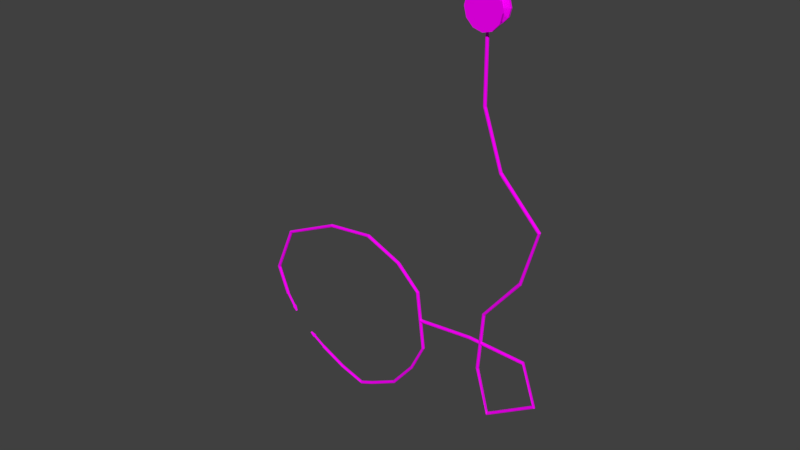 # Source: stethoscope.blend  (saved by Blender 2.79.0; exported with 4.5.12 LTS)
import bpy
from mathutils import Matrix  # noqa: F401  (used for matrix-valued properties, if any)

bpy.ops.wm.read_factory_settings(use_empty=True)
scene = bpy.context.scene
scene.name = 'Scene'

# ---- collections
col_collection_1 = bpy.data.collections.new('Collection 1'); scene.collection.children.link(col_collection_1)

# ---- images (referenced by path relative to the original .blend; pixels are not part of the script)
import os
ASSET_DIR = os.environ.get("B2B_ASSET_DIR", "")  # directory of the original .blend (textures are referenced by path, not embedded)
HERE = os.path.dirname(os.path.abspath(__file__))  # packed textures are extracted next to this script under _unpacked/

def load_image(name, relpath, width, height, colorspace="sRGB"):
    """Load a texture the original file referenced (path relative to the .blend, or extracted next to this script)."""
    p = next((c for c in (os.path.join(HERE, relpath), os.path.join(ASSET_DIR, relpath)) if relpath and os.path.exists(c)), "")
    if p:
        img = bpy.data.images.load(p, check_existing=True)
        img.name = name
    else:  # same state as the original file: an image datablock whose file is absent (Cycles renders it pink)
        img = bpy.data.images.new(name, width, height)
        img.source = "FILE"
        img.filepath = "//" + (relpath or name)
    img.colorspace_settings.name = colorspace
    return img
img_stethoscope = load_image('stethoscope', 'stethoscope.png', 1024, 1024, 'sRGB')

# ---- materials (node trees are filled in below, after node groups)
mat_stethoscpe = bpy.data.materials.new('stethoscpe')
mat_stethoscpe.alpha_threshold = 0.0
mat_stethoscpe.roughness = 0.5

# ---- material node trees
mat_stethoscpe.use_nodes = True; mat_stethoscpe.node_tree.nodes.clear()
_N = mat_stethoscpe.node_tree.nodes; _L = mat_stethoscpe.node_tree.links
n0 = _N.new('ShaderNodeOutputMaterial'); n0.name = 'Material Output'; n0.location = (300, 300)
n1 = _N.new('ShaderNodeBsdfDiffuse'); n1.name = 'Diffuse BSDF'; n1.location = (10, 300)
n2 = _N.new('ShaderNodeTexImage'); n2.name = 'Image Texture'; n2.location = (-180, 300)
n2.width = 140
n2.image = img_stethoscope
_L.new(n1.outputs[0], n0.inputs[0])
_L.new(n2.outputs[0], n1.inputs[0])
n0.is_active_output = True

# ---- world
world_world = bpy.data.worlds.new('World'); scene.world = world_world
world_world.color = (0.05088, 0.05088, 0.05088)
world_world.use_sun_shadow = False
world_world.sun_shadow_jitter_overblur = 0.0
world_world.cycles.sampling_method = 'MANUAL'

# ---- meshes
me_circle = bpy.data.meshes.new('Circle')
me_circle.from_pydata([(-5.463e-08, 11.65, -0.1683), (-0.2488, 11.58, -0.1683), (-0.4309, 11.4, -0.1683), (-0.4976, 11.15, -0.1683), (-0.4309, 10.9, -0.1683), (-0.2488, 10.72, -0.1683), (-1.21e-07, 10.65, -0.1683), (0.2488, 10.72, -0.1683), (0.4309, 10.9, -0.1683), (0.4976, 11.15, -0.1683), (0.4309, 11.4, -0.1683), (0.2488, 11.58, -0.1683), (-9.073e-08, 11.43, -0.2402), (-0.1424, 11.39, -0.2402), (-0.2466, 11.29, -0.2402), (-0.2848, 11.15, -0.2402), (-0.2466, 11.01, -0.2402), (-0.1424, 10.9, -0.2402), (-9.8e-08, 10.86, -0.2402), (0.1424, 10.9, -0.2402), (0.2466, 11.01, -0.2402), (0.2848, 11.15, -0.2402), (0.2466, 11.29, -0.2402), (0.1424, 11.39, -0.2402), (-0.2883, 11.65, -0.1683), (-4.366e-08, 11.72, -0.1683), (-0.4993, 11.44, -0.1683), (-0.5765, 11.15, -0.1683), (-0.4993, 10.86, -0.1683), (-0.2883, 10.65, -0.1683), (-1.307e-07, 10.57, -0.1683), (0.2883, 10.65, -0.1683), (0.4993, 10.86, -0.1683), (0.5765, 11.15, -0.1683), (0.4993, 11.44, -0.1683), (0.2883, 11.65, -0.1683), (-0.2883, 11.65, -0.2402), (-4.366e-08, 11.72, -0.2402), (-0.4993, 11.44, -0.2402), (-0.5765, 11.15, -0.2402), (-0.4993, 10.86, -0.2402), (-0.2883, 10.65, -0.2402), (-1.307e-07, 10.57, -0.2402), (0.2883, 10.65, -0.2402), (0.4993, 10.86, -0.2402), (0.5765, 11.15, -0.2402), (0.4993, 11.44, -0.2402), (0.2883, 11.65, -0.2402), (-0.2488, 11.58, -0.2402), (-5.463e-08, 11.65, -0.2402), (-0.4309, 11.4, -0.2402), (-0.4976, 11.15, -0.2402), (-0.4309, 10.9, -0.2402), (-0.2488, 10.72, -0.2402), (-1.21e-07, 10.65, -0.2402), (0.2488, 10.72, -0.2402), (0.4309, 10.9, -0.2402), (0.4976, 11.15, -0.2402), (0.4309, 11.4, -0.2402), (0.2488, 11.58, -0.2402), (-9.073e-08, 11.43, -0.589), (-0.1424, 11.39, -0.589), (-0.2466, 11.29, -0.589), (-0.2848, 11.15, -0.589), (-0.2466, 11.01, -0.589), (-0.1424, 10.9, -0.589), (-9.8e-08, 10.86, -0.589), (0.1424, 10.9, -0.589), (0.2466, 11.01, -0.589), (0.2848, 11.15, -0.589), (0.2466, 11.29, -0.589), (0.1424, 11.39, -0.589), (-1.284e-07, 11.63, -0.6569), (-0.2413, 11.57, -0.6569), (-0.418, 11.39, -0.6569), (-0.4827, 11.15, -0.6569), (-0.418, 10.91, -0.6569), (-0.2413, 10.73, -0.6569), (-1.407e-07, 10.67, -0.6569), (0.2413, 10.73, -0.6569), (0.418, 10.91, -0.6569), (0.4827, 11.15, -0.6569), (0.418, 11.39, -0.6569), (0.2413, 11.57, -0.6569), (-1.368e-07, 11.57, -0.71), (-0.211, 11.51, -0.71), (-0.3655, 11.36, -0.71), (-0.422, 11.15, -0.71), (-0.3655, 10.94, -0.71), (-0.211, 10.78, -0.71), (-1.314e-07, 10.73, -0.71), (0.211, 10.78, -0.71), (0.3655, 10.94, -0.71), (0.422, 11.15, -0.71), (0.3655, 11.36, -0.71), (0.211, 11.51, -0.71), (-0.2413, 11.57, -0.71), (-1.284e-07, 11.63, -0.71), (-0.418, 11.39, -0.71), (-0.4827, 11.15, -0.71), (-0.418, 10.91, -0.71), (-0.2413, 10.73, -0.71), (-1.407e-07, 10.67, -0.71), (0.2413, 10.73, -0.71), (0.418, 10.91, -0.71), (0.4827, 11.15, -0.71), (0.418, 11.39, -0.71), (0.2413, 11.57, -0.71), (-3.543e-08, 10.44, -0.4275), (-0.01945, 10.44, -0.4223), (-0.03369, 10.44, -0.408), (-0.0389, 10.44, -0.3886), (-0.03369, 10.44, -0.3691), (-0.01945, 10.44, -0.3549), (-4.13e-08, 10.44, -0.3497), (0.01945, 10.44, -0.3549), (0.03369, 10.44, -0.3691), (0.0389, 10.44, -0.3886), (0.03369, 10.44, -0.408), (0.01945, 10.44, -0.4223), (0.02518, 10.44, -0.4322), (0.04361, 10.44, -0.4138), (0.05036, 10.44, -0.3886), (0.04361, 10.44, -0.3634), (0.02518, 10.44, -0.345), (-4.397e-08, 10.44, -0.3382), (-0.02518, 10.44, -0.345), (-0.04361, 10.44, -0.3634), (-0.05036, 10.44, -0.3886), (-0.04361, 10.44, -0.4138), (-0.02518, 10.44, -0.4322), (-3.637e-08, 10.44, -0.4389), (-0.04361, 8.591, -0.4138), (-0.04361, 6.739, -0.4138), (-0.04361, 4.887, -0.4138), (-0.04361, 3.035, -0.4138), (-0.04361, 1.183, -0.4138), (-0.04361, -0.6686, -0.4138), (-0.04361, -2.521, -0.4138), (-0.04361, -4.372, -0.4138), (-0.04361, -6.224, -0.4138), (-0.04361, -8.076, -0.4138), (-0.05036, -8.076, -0.3886), (-0.05036, -6.224, -0.3886), (-0.05036, -4.372, -0.3886), (-0.05036, -2.521, -0.3886), (-0.05036, -0.6686, -0.3886), (-0.05036, 1.183, -0.3886), (-0.05036, 3.035, -0.3886), (-0.05036, 4.887, -0.3886), (-0.05036, 6.739, -0.3886), (-0.05036, 8.591, -0.3886), (-0.02518, 8.591, -0.345), (-0.02518, 6.739, -0.345), (-0.02518, 4.887, -0.345), (-0.02518, 3.035, -0.345), (-0.02518, 1.183, -0.345), (-0.02518, -0.6686, -0.345), (-0.02518, -2.521, -0.345), (-0.02518, -4.372, -0.345), (-0.02518, -6.224, -0.345), (-0.02518, -8.076, -0.345), (-4.397e-08, -8.076, -0.3382), (-4.397e-08, -6.224, -0.3382), (-4.397e-08, -4.372, -0.3382), (-4.397e-08, -2.521, -0.3382), (-4.397e-08, -0.6686, -0.3382), (-4.397e-08, 1.183, -0.3382), (-4.397e-08, 3.035, -0.3382), (-4.397e-08, 4.887, -0.3382), (-4.397e-08, 6.739, -0.3382), (-4.397e-08, 8.591, -0.3382), (0.04361, 8.591, -0.3634), (0.04361, 6.739, -0.3634), (0.04361, 4.887, -0.3634), (0.04361, 3.035, -0.3634), (0.04361, 1.183, -0.3634), (0.04361, -0.6686, -0.3634), (0.04361, -2.521, -0.3634), (0.04361, -4.372, -0.3634), (0.04361, -6.224, -0.3634), (0.04361, -8.076, -0.3634), (0.05036, -8.076, -0.3886), (0.05036, -6.224, -0.3886), (0.05036, -4.372, -0.3886), (0.05036, -2.521, -0.3886), (0.05036, -0.6686, -0.3886), (0.05036, 1.183, -0.3886), (0.05036, 3.035, -0.3886), (0.05036, 4.887, -0.3886), (0.05036, 6.739, -0.3886), (0.05036, 8.591, -0.3886), (-0.02518, 8.591, -0.4322), (-0.02518, 6.739, -0.4322), (-0.02518, 4.887, -0.4322), (-0.02518, 3.035, -0.4322), (-0.02518, 1.183, -0.4322), (-0.02518, -0.6686, -0.4322), (-0.02518, -2.521, -0.4322), (-0.02518, -4.372, -0.4322), (-0.02518, -6.224, -0.4322), (-0.02518, -8.076, -0.4322), (-0.04361, 8.591, -0.3634), (-0.04361, 6.739, -0.3634), (-0.04361, 4.887, -0.3634), (-0.04361, 3.035, -0.3634), (-0.04361, 1.183, -0.3634), (-0.04361, -0.6686, -0.3634), (-0.04361, -2.521, -0.3634), (-0.04361, -4.372, -0.3634), (-0.04361, -6.224, -0.3634), (-0.04361, -8.076, -0.3634), (0.02518, 8.591, -0.345), (0.02518, 6.739, -0.345), (0.02518, 4.887, -0.345), (0.02518, 3.035, -0.345), (0.02518, 1.183, -0.345), (0.02518, -0.6686, -0.345), (0.02518, -2.521, -0.345), (0.02518, -4.372, -0.345), (0.02518, -6.224, -0.345), (0.02518, -8.076, -0.345), (-3.637e-08, 8.591, -0.4389), (-3.637e-08, 6.739, -0.4389), (-3.637e-08, 4.887, -0.4389), (-3.637e-08, 3.035, -0.4389), (-3.637e-08, 1.183, -0.4389), (-3.637e-08, -0.6686, -0.4389), (-3.637e-08, -2.521, -0.4389), (-3.637e-08, -4.372, -0.4389), (-3.637e-08, -6.224, -0.4389), (-3.637e-08, -8.076, -0.4389), (0.02518, 8.591, -0.4322), (0.02518, 6.739, -0.4322), (0.02518, 4.887, -0.4322), (0.02518, 3.035, -0.4322), (0.02518, 1.183, -0.4322), (0.02518, -0.6686, -0.4322), (0.02518, -2.521, -0.4322), (0.02518, -4.372, -0.4322), (0.02518, -6.224, -0.4322), (0.02518, -8.076, -0.4322), (0.04361, 8.591, -0.4138), (0.04361, 6.739, -0.4138), (0.04361, 4.887, -0.4138), (0.04361, 3.035, -0.4138), (0.04361, 1.183, -0.4138), (0.04361, -0.6686, -0.4138), (0.04361, -2.521, -0.4138), (0.04361, -4.372, -0.4138), (0.04361, -6.224, -0.4138), (0.04361, -8.076, -0.4138), (-0.926, -9.892, -0.4322), (-0.926, -9.911, -0.4138), (-0.926, -9.917, -0.3886), (-0.926, -9.911, -0.3634), (-0.926, -9.892, -0.345), (-0.926, -9.867, -0.3382), (-0.926, -9.842, -0.345), (-0.926, -9.823, -0.3634), (-0.926, -9.817, -0.3886), (-0.926, -9.823, -0.4138), (-0.926, -9.842, -0.4322), (-0.926, -9.867, -0.4389), (0.02518, -9.892, -0.4322), (-0.05036, -9.917, -0.3886), (0.02518, -9.842, -0.4322), (-0.04361, -9.911, -0.3634), (-3.637e-08, -9.867, -0.4389), (0.05036, -9.817, -0.3886), (0.02518, -9.892, -0.345), (0.05036, -9.917, -0.3886), (0.04361, -9.911, -0.3634), (-0.04361, -9.823, -0.4138), (0.04361, -9.823, -0.4138), (0.04361, -9.911, -0.4138), (-0.05036, -9.817, -0.3886), (-0.02518, -9.892, -0.4322), (-0.02518, -9.842, -0.4322), (-0.02518, -9.842, -0.345), (-0.04361, -9.823, -0.3634), (-0.04361, -9.911, -0.4138), (-4.397e-08, -9.867, -0.3382), (-0.02518, -9.892, -0.345), (0.04361, -9.823, -0.3634), (0.02518, -9.842, -0.345), (-1.718, -10.48, -0.4322), (-1.708, -10.49, -0.4138), (-1.704, -10.5, -0.3886), (-1.708, -10.49, -0.3634), (-1.718, -10.48, -0.345), (-1.731, -10.46, -0.3382), (-1.744, -10.44, -0.345), (-1.754, -10.42, -0.3634), (-1.758, -10.42, -0.3886), (-1.754, -10.42, -0.4138), (-1.744, -10.44, -0.4322), (-1.731, -10.46, -0.4389), (-2.413, -11.41, -0.4322), (-2.398, -11.42, -0.4138), (-2.392, -11.42, -0.3886), (-2.398, -11.42, -0.3634), (-2.413, -11.41, -0.345), (-2.434, -11.4, -0.3382), (-2.455, -11.38, -0.345), (-2.471, -11.37, -0.3634), (-2.476, -11.37, -0.3886), (-2.471, -11.37, -0.4138), (-2.455, -11.38, -0.4322), (-2.434, -11.4, -0.4389), (-2.623, -12.62, -0.4322), (-2.605, -12.62, -0.4138), (-2.598, -12.62, -0.3886), (-2.605, -12.62, -0.3634), (-2.623, -12.62, -0.345), (-2.648, -12.62, -0.3382), (-2.673, -12.62, -0.345), (-2.692, -12.62, -0.3634), (-2.698, -12.61, -0.3886), (-2.692, -12.62, -0.4138), (-2.673, -12.62, -0.4322), (-2.648, -12.62, -0.4389), (-2.624, -13.84, -0.4322), (-2.605, -13.83, -0.4138), (-2.599, -13.83, -0.3886), (-2.605, -13.83, -0.3634), (-2.624, -13.84, -0.345), (-2.648, -13.84, -0.3382), (-2.673, -13.85, -0.345), (-2.691, -13.85, -0.3634), (-2.698, -13.85, -0.3886), (-2.691, -13.85, -0.4138), (-2.673, -13.85, -0.4322), (-2.648, -13.84, -0.4389), (-1.898, -14.76, -0.4322), (-1.886, -14.75, -0.4138), (-1.882, -14.74, -0.3886), (-1.886, -14.75, -0.3634), (-1.898, -14.76, -0.345), (-1.914, -14.78, -0.3382), (-1.931, -14.8, -0.345), (-1.943, -14.82, -0.3634), (-1.947, -14.82, -0.3886), (-1.943, -14.82, -0.4138), (-1.931, -14.8, -0.4322), (-1.914, -14.78, -0.4389), (-1.037, -15.1, -0.4199), (-1.034, -15.09, -0.4066), (-1.033, -15.09, -0.3886), (-1.034, -15.09, -0.3705), (-1.037, -15.1, -0.3573), (-1.04, -15.12, -0.3525), (-1.044, -15.14, -0.3573), (-1.047, -15.15, -0.3705), (-1.048, -15.16, -0.3886), (-1.047, -15.15, -0.4066), (-1.044, -15.14, -0.4199), (-1.04, -15.12, -0.4247), (-1.04, -15.12, -0.4389), (-1.035, -15.1, -0.4322), (-1.031, -15.08, -0.4138), (-1.03, -15.07, -0.3886), (-1.031, -15.08, -0.3634), (-1.035, -15.1, -0.345), (-1.04, -15.12, -0.3382), (-1.046, -15.15, -0.345), (-1.049, -15.16, -0.3634), (-1.051, -15.17, -0.3886), (-1.049, -15.16, -0.4138), (-1.046, -15.15, -0.4322), (-0.5951, -15.2, -0.4199), (-0.5923, -15.18, -0.4066), (-0.5913, -15.18, -0.3886), (-0.5923, -15.18, -0.3705), (-0.5951, -15.2, -0.3573), (-0.5988, -15.22, -0.3525), (-0.6025, -15.23, -0.3573), (-0.6052, -15.25, -0.3705), (-0.6062, -15.25, -0.3886), (-0.6052, -15.25, -0.4066), (-0.6025, -15.23, -0.4199), (-0.5988, -15.22, -0.4247), (-0.5926, -15.19, -0.4402), (-0.5881, -15.16, -0.4184), (-0.5865, -15.16, -0.3886), (-0.5881, -15.16, -0.3588), (-0.5926, -15.19, -0.337), (-0.5988, -15.22, -0.329), (-0.6049, -15.24, -0.337), (-0.6094, -15.27, -0.3588), (-0.6111, -15.27, -0.3886), (-0.6094, -15.27, -0.4184), (-0.6049, -15.24, -0.4402), (-0.5988, -15.22, -0.4482), (-0.4216, -15.24, -0.4161), (-0.4192, -15.23, -0.4045), (-0.4183, -15.22, -0.3886), (-0.4192, -15.23, -0.3727), (-0.4216, -15.24, -0.361), (-0.4249, -15.25, -0.3568), (-0.4281, -15.27, -0.361), (-0.4305, -15.28, -0.3727), (-0.4314, -15.28, -0.3886), (-0.4305, -15.28, -0.4045), (-0.4281, -15.27, -0.4161), (-0.4249, -15.25, -0.4204), (0.926, -9.892, -0.4322), (0.926, -9.911, -0.4138), (0.926, -9.917, -0.3886), (0.926, -9.911, -0.3634), (0.926, -9.892, -0.345), (0.926, -9.867, -0.3382), (0.926, -9.842, -0.345), (0.926, -9.823, -0.3634), (0.926, -9.817, -0.3886), (0.926, -9.823, -0.4138), (0.926, -9.842, -0.4322), (0.926, -9.867, -0.4389), (0.03369, 10.87, -0.3691), (-0.0389, 10.87, -0.3886), (-0.03369, 10.87, -0.3691), (0.01945, 10.87, -0.3549), (-0.01945, 10.87, -0.3549), (-9.8e-08, 10.86, -0.3497), (-0.03369, 10.87, -0.408), (-0.01945, 10.87, -0.4223), (-9.8e-08, 10.86, -0.4275), (1.718, -10.48, -0.4322), (1.708, -10.49, -0.4138), (1.704, -10.5, -0.3886), (1.708, -10.49, -0.3634), (1.718, -10.48, -0.345), (1.731, -10.46, -0.3382), (1.744, -10.44, -0.345), (1.754, -10.42, -0.3634), (1.758, -10.42, -0.3886), (1.754, -10.42, -0.4138), (1.744, -10.44, -0.4322), (1.731, -10.46, -0.4389), (2.413, -11.41, -0.4322), (2.398, -11.42, -0.4138), (2.392, -11.42, -0.3886), (2.398, -11.42, -0.3634), (2.413, -11.41, -0.345), (2.434, -11.4, -0.3382), (2.455, -11.38, -0.345), (2.471, -11.37, -0.3634), (2.476, -11.37, -0.3886), (2.471, -11.37, -0.4138), (2.455, -11.38, -0.4322), (2.434, -11.4, -0.4389), (2.623, -12.62, -0.4322), (2.605, -12.62, -0.4138), (2.598, -12.62, -0.3886), (2.605, -12.62, -0.3634), (2.623, -12.62, -0.345), (2.648, -12.62, -0.3382), (2.673, -12.62, -0.345), (2.692, -12.62, -0.3634), (2.698, -12.61, -0.3886), (2.692, -12.62, -0.4138), (2.673, -12.62, -0.4322), (2.648, -12.62, -0.4389), (2.624, -13.84, -0.4322), (2.605, -13.83, -0.4138), (2.599, -13.83, -0.3886), (2.605, -13.83, -0.3634), (2.624, -13.84, -0.345), (2.648, -13.84, -0.3382), (2.673, -13.85, -0.345), (2.691, -13.85, -0.3634), (2.698, -13.85, -0.3886), (2.691, -13.85, -0.4138), (2.673, -13.85, -0.4322), (2.648, -13.84, -0.4389), (1.898, -14.76, -0.4322), (1.886, -14.75, -0.4138), (1.882, -14.74, -0.3886), (1.886, -14.75, -0.3634), (1.898, -14.76, -0.345), (1.914, -14.78, -0.3382), (1.931, -14.8, -0.345), (1.943, -14.82, -0.3634), (1.947, -14.82, -0.3886), (1.943, -14.82, -0.4138), (1.931, -14.8, -0.4322), (1.914, -14.78, -0.4389), (1.037, -15.1, -0.4199), (1.034, -15.09, -0.4066), (1.033, -15.09, -0.3886), (1.034, -15.09, -0.3705), (1.037, -15.1, -0.3573), (1.04, -15.12, -0.3525), (1.044, -15.14, -0.3573), (1.047, -15.15, -0.3705), (1.048, -15.16, -0.3886), (1.047, -15.15, -0.4066), (1.044, -15.14, -0.4199), (1.04, -15.12, -0.4247), (1.04, -15.12, -0.4389), (1.035, -15.1, -0.4322), (1.031, -15.08, -0.4138), (1.03, -15.07, -0.3886), (1.031, -15.08, -0.3634), (1.035, -15.1, -0.345), (1.04, -15.12, -0.3382), (1.046, -15.15, -0.345), (1.049, -15.16, -0.3634), (1.051, -15.17, -0.3886), (1.049, -15.16, -0.4138), (1.046, -15.15, -0.4322), (0.5951, -15.2, -0.4199), (0.5923, -15.18, -0.4066), (0.5913, -15.18, -0.3886), (0.5923, -15.18, -0.3705), (0.5951, -15.2, -0.3573), (0.5988, -15.22, -0.3525), (0.6025, -15.23, -0.3573), (0.6052, -15.25, -0.3705), (0.6062, -15.25, -0.3886), (0.6052, -15.25, -0.4066), (0.6025, -15.23, -0.4199), (0.5988, -15.22, -0.4247), (0.5926, -15.19, -0.4402), (0.5881, -15.16, -0.4184), (0.5865, -15.16, -0.3886), (0.5881, -15.16, -0.3588), (0.5926, -15.19, -0.337), (0.5988, -15.22, -0.329), (0.6049, -15.24, -0.337), (0.6094, -15.27, -0.3588), (0.6111, -15.27, -0.3886), (0.6094, -15.27, -0.4184), (0.6049, -15.24, -0.4402), (0.5988, -15.22, -0.4482), (0.4216, -15.24, -0.4161), (0.4192, -15.23, -0.4045), (0.4183, -15.22, -0.3886), (0.4192, -15.23, -0.3727), (0.4216, -15.24, -0.361), (0.4249, -15.25, -0.3568), (0.4281, -15.27, -0.361), (0.4305, -15.28, -0.3727), (0.4314, -15.28, -0.3886), (0.4305, -15.28, -0.4045), (0.4281, -15.27, -0.4161), (0.4249, -15.25, -0.4204), (0.0389, 10.87, -0.3886), (0.03369, 10.87, -0.408), (0.01945, 10.87, -0.4223)], [], [(28, 27, 39, 40), (35, 34, 46, 47), (24, 25, 37, 36), (32, 31, 43, 44), (29, 28, 40, 41), (25, 35, 47, 37), (26, 24, 36, 38), (33, 32, 44, 45), (30, 29, 41, 42), (27, 26, 38, 39), (34, 33, 45, 46), (31, 30, 42, 43), (3, 4, 2), (2, 4, 5, 1), (1, 0, 25, 24), (2, 1, 24, 26), (3, 2, 26, 27), (4, 3, 27, 28), (5, 4, 28, 29), (6, 5, 29, 30), (7, 6, 30, 31), (8, 7, 31, 32), (9, 8, 32, 33), (10, 9, 33, 34), (11, 10, 34, 35), (0, 11, 35, 25), (49, 48, 36, 37), (48, 50, 38, 36), (50, 51, 39, 38), (51, 52, 40, 39), (52, 53, 41, 40), (53, 54, 42, 41), (54, 55, 43, 42), (55, 56, 44, 43), (56, 57, 45, 44), (57, 58, 46, 45), (58, 59, 47, 46), (59, 49, 37, 47), (1, 5, 6, 0), (7, 11, 0, 6), (8, 10, 11, 7), (9, 10, 8), (12, 13, 48, 49), (13, 14, 50, 48), (14, 15, 51, 50), (15, 16, 52, 51), (16, 17, 53, 52), (17, 18, 54, 53), (18, 19, 55, 54), (19, 20, 56, 55), (20, 21, 57, 56), (21, 22, 58, 57), (22, 23, 59, 58), (23, 12, 49, 59), (16, 15, 63, 64), (23, 22, 70, 71), (13, 12, 60, 61), (20, 19, 67, 68), (17, 16, 64, 65), (12, 23, 71, 60), (14, 13, 61, 62), (21, 20, 68, 69), (15, 14, 62, 63), (22, 21, 69, 70), (66, 78, 79, 67), (65, 77, 78, 66), (64, 76, 77, 65), (63, 75, 76, 64), (62, 74, 75, 63), (61, 73, 74, 62), (60, 72, 73, 61), (71, 83, 72, 60), (70, 82, 83, 71), (69, 81, 82, 70), (68, 80, 81, 69), (67, 79, 80, 68), (75, 74, 98, 99), (82, 81, 105, 106), (79, 78, 102, 103), (76, 75, 99, 100), (83, 82, 106, 107), (73, 72, 97, 96), (80, 79, 103, 104), (77, 76, 100, 101), (72, 83, 107, 97), (74, 73, 96, 98), (81, 80, 104, 105), (78, 77, 101, 102), (92, 94, 93), (91, 95, 94, 92), (84, 95, 91, 90), (85, 84, 90, 89), (86, 85, 89, 88), (87, 86, 88), (84, 85, 96, 97), (85, 86, 98, 96), (86, 87, 99, 98), (87, 88, 100, 99), (88, 89, 101, 100), (89, 90, 102, 101), (90, 91, 103, 102), (91, 92, 104, 103), (92, 93, 105, 104), (93, 94, 106, 105), (94, 95, 107, 106), (95, 84, 97, 107), (19, 547, 67), (420, 17, 419), (421, 418, 19), (420, 422, 17), (548, 549, 67), (17, 65, 419), (547, 19, 418), (65, 66, 426, 425), (419, 65, 424), (548, 67, 547), (17, 422, 423, 18), (425, 424, 65), (114, 113, 126, 125), (111, 110, 129, 128), (118, 117, 122, 121), (115, 114, 125, 124), (112, 111, 128, 127), (119, 118, 121, 120), (109, 108, 131, 130), (116, 115, 124, 123), (113, 112, 127, 126), (108, 119, 120, 131), (110, 109, 130, 129), (117, 116, 123, 122), (142, 141, 273, 276), (182, 181, 284, 269), (141, 201, 278, 273), (161, 211, 280, 279), (181, 221, 285, 284), (201, 231, 268, 278), (231, 241, 266, 268), (211, 142, 276, 280), (241, 251, 274, 266), (251, 182, 269, 274), (121, 122, 191, 242), (242, 191, 190, 243), (243, 190, 189, 244), (244, 189, 188, 245), (245, 188, 187, 246), (246, 187, 186, 247), (247, 186, 185, 248), (248, 185, 184, 249), (249, 184, 183, 250), (250, 183, 182, 251), (120, 121, 242, 232), (232, 242, 243, 233), (233, 243, 244, 234), (234, 244, 245, 235), (235, 245, 246, 236), (236, 246, 247, 237), (237, 247, 248, 238), (238, 248, 249, 239), (239, 249, 250, 240), (240, 250, 251, 241), (124, 125, 171, 212), (212, 171, 170, 213), (213, 170, 169, 214), (214, 169, 168, 215), (215, 168, 167, 216), (216, 167, 166, 217), (217, 166, 165, 218), (218, 165, 164, 219), (219, 164, 163, 220), (220, 163, 162, 221), (127, 128, 151, 202), (202, 151, 150, 203), (203, 150, 149, 204), (204, 149, 148, 205), (205, 148, 147, 206), (206, 147, 146, 207), (207, 146, 145, 208), (208, 145, 144, 209), (209, 144, 143, 210), (210, 143, 142, 211), (131, 120, 232, 222), (222, 232, 233, 223), (223, 233, 234, 224), (224, 234, 235, 225), (225, 235, 236, 226), (226, 236, 237, 227), (227, 237, 238, 228), (228, 238, 239, 229), (229, 239, 240, 230), (230, 240, 241, 231), (130, 131, 222, 192), (192, 222, 223, 193), (193, 223, 224, 194), (194, 224, 225, 195), (195, 225, 226, 196), (196, 226, 227, 197), (197, 227, 228, 198), (198, 228, 229, 199), (199, 229, 230, 200), (200, 230, 231, 201), (123, 124, 212, 172), (172, 212, 213, 173), (173, 213, 214, 174), (174, 214, 215, 175), (175, 215, 216, 176), (176, 216, 217, 177), (177, 217, 218, 178), (178, 218, 219, 179), (179, 219, 220, 180), (180, 220, 221, 181), (126, 127, 202, 152), (152, 202, 203, 153), (153, 203, 204, 154), (154, 204, 205, 155), (155, 205, 206, 156), (156, 206, 207, 157), (157, 207, 208, 158), (158, 208, 209, 159), (159, 209, 210, 160), (160, 210, 211, 161), (129, 130, 192, 132), (132, 192, 193, 133), (133, 193, 194, 134), (134, 194, 195, 135), (135, 195, 196, 136), (136, 196, 197, 137), (137, 197, 198, 138), (138, 198, 199, 139), (139, 199, 200, 140), (140, 200, 201, 141), (122, 123, 172, 191), (191, 172, 173, 190), (190, 173, 174, 189), (189, 174, 175, 188), (188, 175, 176, 187), (187, 176, 177, 186), (186, 177, 178, 185), (185, 178, 179, 184), (184, 179, 180, 183), (183, 180, 181, 182), (125, 126, 152, 171), (171, 152, 153, 170), (170, 153, 154, 169), (169, 154, 155, 168), (168, 155, 156, 167), (167, 156, 157, 166), (166, 157, 158, 165), (165, 158, 159, 164), (164, 159, 160, 163), (163, 160, 161, 162), (128, 129, 132, 151), (151, 132, 133, 150), (150, 133, 134, 149), (149, 134, 135, 148), (148, 135, 136, 147), (147, 136, 137, 146), (146, 137, 138, 145), (145, 138, 139, 144), (144, 139, 140, 143), (143, 140, 141, 142), (275, 271, 265, 281), (268, 264, 277), (280, 276, 260, 259), (278, 268, 263, 262), (283, 282, 257, 256), (277, 281, 253, 252), (279, 258, 257, 282), (273, 278, 262, 261), (271, 272, 267, 265), (265, 267, 255, 254), (268, 277, 252, 263), (275, 281, 277, 264), (161, 279, 282, 162), (162, 282, 285, 221), (281, 265, 254, 253), (282, 283, 270), (276, 273, 261, 260), (272, 270, 283, 267), (267, 283, 256, 255), (279, 280, 259, 258), (258, 259, 293, 292), (255, 256, 290, 289), (262, 263, 297, 296), (263, 252, 286, 297), (259, 260, 294, 293), (256, 257, 291, 290), (252, 253, 287, 286), (253, 254, 288, 287), (260, 261, 295, 294), (257, 258, 292, 291), (254, 255, 289, 288), (261, 262, 296, 295), (288, 289, 301, 300), (295, 296, 308, 307), (292, 293, 305, 304), (289, 290, 302, 301), (296, 297, 309, 308), (297, 286, 298, 309), (293, 294, 306, 305), (290, 291, 303, 302), (286, 287, 299, 298), (287, 288, 300, 299), (294, 295, 307, 306), (291, 292, 304, 303), (300, 301, 313, 312), (307, 308, 320, 319), (304, 305, 317, 316), (301, 302, 314, 313), (308, 309, 321, 320), (309, 298, 310, 321), (305, 306, 318, 317), (302, 303, 315, 314), (298, 299, 311, 310), (299, 300, 312, 311), (306, 307, 319, 318), (303, 304, 316, 315), (315, 316, 328, 327), (312, 313, 325, 324), (319, 320, 332, 331), (316, 317, 329, 328), (313, 314, 326, 325), (320, 321, 333, 332), (321, 310, 322, 333), (317, 318, 330, 329), (314, 315, 327, 326), (310, 311, 323, 322), (311, 312, 324, 323), (318, 319, 331, 330), (327, 328, 340, 339), (324, 325, 337, 336), (331, 332, 344, 343), (328, 329, 341, 340), (325, 326, 338, 337), (332, 333, 345, 344), (333, 322, 334, 345), (329, 330, 342, 341), (326, 327, 339, 338), (322, 323, 335, 334), (323, 324, 336, 335), (330, 331, 343, 342), (342, 343, 368, 367), (339, 340, 365, 364), (336, 337, 362, 361), (343, 344, 369, 368), (340, 341, 366, 365), (337, 338, 363, 362), (344, 345, 358, 369), (345, 334, 359, 358), (341, 342, 367, 366), (338, 339, 364, 363), (334, 335, 360, 359), (335, 336, 361, 360), (349, 350, 374, 373), (346, 357, 358, 359), (348, 347, 360, 361), (349, 348, 361, 362), (350, 349, 362, 363), (351, 350, 363, 364), (352, 351, 364, 365), (353, 352, 365, 366), (354, 353, 366, 367), (355, 354, 367, 368), (356, 355, 368, 369), (357, 356, 369, 358), (347, 346, 359, 360), (376, 377, 389, 388), (356, 357, 381, 380), (357, 346, 370, 381), (353, 354, 378, 377), (350, 351, 375, 374), (346, 347, 371, 370), (347, 348, 372, 371), (354, 355, 379, 378), (351, 352, 376, 375), (348, 349, 373, 372), (355, 356, 380, 379), (352, 353, 377, 376), (388, 389, 401, 400), (373, 374, 386, 385), (380, 381, 393, 392), (381, 370, 382, 393), (377, 378, 390, 389), (374, 375, 387, 386), (370, 371, 383, 382), (371, 372, 384, 383), (378, 379, 391, 390), (375, 376, 388, 387), (372, 373, 385, 384), (379, 380, 392, 391), (400, 398, 399), (385, 386, 398, 397), (392, 393, 405, 404), (393, 382, 394, 405), (389, 390, 402, 401), (386, 387, 399, 398), (382, 383, 395, 394), (383, 384, 396, 395), (390, 391, 403, 402), (387, 388, 400, 399), (384, 385, 397, 396), (391, 392, 404, 403), (401, 397, 398, 400), (402, 396, 397, 401), (403, 395, 396, 402), (394, 395, 403, 404), (405, 394, 404), (284, 413, 414, 269), (266, 416, 417, 268), (270, 410, 411, 282), (264, 406, 407, 275), (285, 282, 411, 412), (274, 415, 416, 266), (271, 408, 409, 272), (268, 417, 406, 264), (275, 407, 408, 271), (269, 414, 415, 274), (272, 409, 410, 270), (285, 412, 413, 284), (412, 433, 434, 413), (409, 430, 431, 410), (416, 437, 438, 417), (417, 438, 427, 406), (413, 434, 435, 414), (410, 431, 432, 411), (406, 427, 428, 407), (407, 428, 429, 408), (414, 435, 436, 415), (411, 432, 433, 412), (408, 429, 430, 409), (415, 436, 437, 416), (429, 441, 442, 430), (436, 448, 449, 437), (433, 445, 446, 434), (430, 442, 443, 431), (437, 449, 450, 438), (438, 450, 439, 427), (434, 446, 447, 435), (431, 443, 444, 432), (427, 439, 440, 428), (428, 440, 441, 429), (435, 447, 448, 436), (432, 444, 445, 433), (441, 453, 454, 442), (448, 460, 461, 449), (445, 457, 458, 446), (442, 454, 455, 443), (449, 461, 462, 450), (450, 462, 451, 439), (446, 458, 459, 447), (443, 455, 456, 444), (439, 451, 452, 440), (440, 452, 453, 441), (447, 459, 460, 448), (444, 456, 457, 445), (456, 468, 469, 457), (453, 465, 466, 454), (460, 472, 473, 461), (457, 469, 470, 458), (454, 466, 467, 455), (461, 473, 474, 462), (462, 474, 463, 451), (458, 470, 471, 459), (455, 467, 468, 456), (451, 463, 464, 452), (452, 464, 465, 453), (459, 471, 472, 460), (468, 480, 481, 469), (465, 477, 478, 466), (472, 484, 485, 473), (469, 481, 482, 470), (466, 478, 479, 467), (473, 485, 486, 474), (474, 486, 475, 463), (470, 482, 483, 471), (467, 479, 480, 468), (463, 475, 476, 464), (464, 476, 477, 465), (471, 483, 484, 472), (483, 508, 509, 484), (480, 505, 506, 481), (477, 502, 503, 478), (484, 509, 510, 485), (481, 506, 507, 482), (478, 503, 504, 479), (485, 510, 499, 486), (486, 499, 500, 475), (482, 507, 508, 483), (479, 504, 505, 480), (475, 500, 501, 476), (476, 501, 502, 477), (490, 514, 515, 491), (487, 500, 499, 498), (489, 502, 501, 488), (490, 503, 502, 489), (491, 504, 503, 490), (492, 505, 504, 491), (493, 506, 505, 492), (494, 507, 506, 493), (495, 508, 507, 494), (496, 509, 508, 495), (497, 510, 509, 496), (498, 499, 510, 497), (488, 501, 500, 487), (517, 529, 530, 518), (497, 521, 522, 498), (498, 522, 511, 487), (494, 518, 519, 495), (491, 515, 516, 492), (487, 511, 512, 488), (488, 512, 513, 489), (495, 519, 520, 496), (492, 516, 517, 493), (489, 513, 514, 490), (496, 520, 521, 497), (493, 517, 518, 494), (529, 541, 542, 530), (514, 526, 527, 515), (521, 533, 534, 522), (522, 534, 523, 511), (518, 530, 531, 519), (515, 527, 528, 516), (511, 523, 524, 512), (512, 524, 525, 513), (519, 531, 532, 520), (516, 528, 529, 517), (513, 525, 526, 514), (520, 532, 533, 521), (541, 540, 539), (526, 538, 539, 527), (533, 545, 546, 534), (534, 546, 535, 523), (530, 542, 543, 531), (527, 539, 540, 528), (523, 535, 536, 524), (524, 536, 537, 525), (531, 543, 544, 532), (528, 540, 541, 529), (525, 537, 538, 526), (532, 544, 545, 533), (542, 541, 539, 538), (543, 542, 538, 537), (544, 543, 537, 536), (535, 545, 544, 536), (546, 545, 535), (418, 421, 115, 116), (67, 549, 426, 66), (547, 418, 116, 117), (419, 424, 110, 111), (425, 426, 108, 109), (423, 422, 113, 114), (420, 419, 111, 112), (426, 549, 119, 108), (424, 425, 109, 110), (422, 420, 112, 113), (548, 547, 117, 118), (549, 548, 118, 119), (421, 423, 114, 115), (19, 18, 423, 421)])
_uv = me_circle.uv_layers.new(name='UVMap')
_uv.uv.foreach_set('vector', [0.5894, 0.602, 0.5699, 0.5579, 0.5816, 0.5557, 0.5987, 0.594, 0.6846, 0.4565, 0.724, 0.479, 0.7162, 0.4873, 0.6819, 0.4673, 0.6014, 0.4738, 0.641, 0.4552, 0.6435, 0.4658, 0.6088, 0.4821, 0.7486, 0.5659, 0.7248, 0.6083, 0.7158, 0.5997, 0.7369, 0.5632, 0.6295, 0.6306, 0.5894, 0.602, 0.5987, 0.594, 0.6334, 0.6187, 0.641, 0.4552, 0.6846, 0.4565, 0.6819, 0.4673, 0.6435, 0.4658, 0.5748, 0.511, 0.6014, 0.4738, 0.6088, 0.4821, 0.5858, 0.5148, 0.7478, 0.5187, 0.7486, 0.5659, 0.7369, 0.5632, 0.7366, 0.5222, 0.6805, 0.6337, 0.6295, 0.6306, 0.6334, 0.6187, 0.6773, 0.6212, 0.5699, 0.5579, 0.5748, 0.511, 0.5858, 0.5148, 0.5816, 0.5557, 0.724, 0.479, 0.7478, 0.5187, 0.7366, 0.5222, 0.7162, 0.4873, 0.7248, 0.6083, 0.6805, 0.6337, 0.6773, 0.6212, 0.7158, 0.5997, 0.7308, 0.1877, 0.6925, 0.1877, 0.764, 0.1685, 0.764, 0.1685, 0.6925, 0.1877, 0.6593, 0.1685, 0.7832, 0.1353, 0.592, 0.4626, 0.6384, 0.4426, 0.641, 0.4552, 0.6014, 0.4738, 0.5604, 0.5057, 0.592, 0.4626, 0.6014, 0.4738, 0.5748, 0.511, 0.5543, 0.5605, 0.5604, 0.5057, 0.5748, 0.511, 0.5699, 0.5579, 0.577, 0.6123, 0.5543, 0.5605, 0.5699, 0.5579, 0.5894, 0.602, 0.6239, 0.6465, 0.577, 0.6123, 0.5894, 0.602, 0.6295, 0.6306, 0.6849, 0.6524, 0.6239, 0.6465, 0.6295, 0.6306, 0.6805, 0.6337, 0.7366, 0.6201, 0.6849, 0.6524, 0.6805, 0.6337, 0.7248, 0.6083, 0.764, 0.57, 0.7366, 0.6201, 0.7248, 0.6083, 0.7486, 0.5659, 0.7627, 0.5146, 0.764, 0.57, 0.7486, 0.5659, 0.7478, 0.5187, 0.7347, 0.4683, 0.7627, 0.5146, 0.7478, 0.5187, 0.724, 0.479, 0.6886, 0.4426, 0.7347, 0.4683, 0.724, 0.479, 0.6846, 0.4565, 0.6384, 0.4426, 0.6886, 0.4426, 0.6846, 0.4565, 0.641, 0.4552, 0.6455, 0.4757, 0.6157, 0.4901, 0.6088, 0.4821, 0.6435, 0.4658, 0.6157, 0.4901, 0.5962, 0.5185, 0.5858, 0.5148, 0.6088, 0.4821, 0.5962, 0.5185, 0.5928, 0.5539, 0.5816, 0.5557, 0.5858, 0.5148, 0.5928, 0.5539, 0.6075, 0.5867, 0.5987, 0.594, 0.5816, 0.5557, 0.6075, 0.5867, 0.6372, 0.6075, 0.6334, 0.6187, 0.5987, 0.594, 0.6372, 0.6075, 0.6745, 0.609, 0.6773, 0.6212, 0.6334, 0.6187, 0.6745, 0.609, 0.7076, 0.5912, 0.7158, 0.5997, 0.6773, 0.6212, 0.7076, 0.5912, 0.726, 0.5602, 0.7369, 0.5632, 0.7158, 0.5997, 0.726, 0.5602, 0.7259, 0.525, 0.7366, 0.5222, 0.7369, 0.5632, 0.7259, 0.525, 0.7084, 0.495, 0.7162, 0.4873, 0.7366, 0.5222, 0.7084, 0.495, 0.6788, 0.4775, 0.6819, 0.4673, 0.7162, 0.4873, 0.6788, 0.4775, 0.6455, 0.4757, 0.6435, 0.4658, 0.6819, 0.4673, 0.7832, 0.1353, 0.6593, 0.1685, 0.6401, 0.1353, 0.7832, 0.09695, 0.6401, 0.09695, 0.764, 0.06375, 0.7832, 0.09695, 0.6401, 0.1353, 0.6593, 0.06375, 0.7308, 0.04458, 0.764, 0.06375, 0.6401, 0.09695, 0.6925, 0.04458, 0.7308, 0.04458, 0.6593, 0.06375, 0.766, 0.341, 0.766, 0.3145, 0.8029, 0.3046, 0.8029, 0.3509, 0.766, 0.3145, 0.7527, 0.2916, 0.7798, 0.2645, 0.8029, 0.3046, 0.7527, 0.2916, 0.7298, 0.2783, 0.7397, 0.2414, 0.7798, 0.2645, 0.7298, 0.2783, 0.7033, 0.2783, 0.6934, 0.2414, 0.7397, 0.2414, 0.7033, 0.2783, 0.6804, 0.2916, 0.6533, 0.2645, 0.6934, 0.2414, 0.6804, 0.2916, 0.6671, 0.3145, 0.6302, 0.3046, 0.6533, 0.2645, 0.6671, 0.3145, 0.6671, 0.341, 0.6302, 0.3509, 0.6302, 0.3046, 0.6671, 0.341, 0.6804, 0.3639, 0.6533, 0.391, 0.6302, 0.3509, 0.6804, 0.3639, 0.7033, 0.3772, 0.6934, 0.4141, 0.6533, 0.391, 0.7033, 0.3772, 0.7298, 0.3772, 0.7397, 0.4141, 0.6934, 0.4141, 0.7298, 0.3772, 0.7527, 0.3639, 0.7798, 0.391, 0.7397, 0.4141, 0.7527, 0.3639, 0.766, 0.341, 0.8029, 0.3509, 0.7798, 0.391, 0.8308, 0.5128, 0.8308, 0.4658, 0.9419, 0.4658, 0.9419, 0.5128, 0.8308, 0.278, 0.8308, 0.2311, 0.9419, 0.2311, 0.9419, 0.278, 0.8308, 0.3719, 0.8308, 0.325, 0.9419, 0.325, 0.9419, 0.3719, 0.8308, 0.1372, 0.8308, 0.09026, 0.9419, 0.09026, 0.9419, 0.1372, 0.8308, 0.5597, 0.8308, 0.5128, 0.9419, 0.5128, 0.9419, 0.5597, 0.8308, 0.325, 0.8308, 0.278, 0.9419, 0.278, 0.9419, 0.325, 0.8308, 0.4189, 0.8308, 0.3719, 0.9419, 0.3719, 0.9419, 0.4189, 0.8308, 0.1842, 0.8308, 0.1372, 0.9419, 0.1372, 0.9419, 0.1842, 0.8308, 0.4658, 0.8308, 0.4189, 0.9419, 0.4189, 0.9419, 0.4658, 0.8308, 0.2311, 0.8308, 0.1842, 0.9419, 0.1842, 0.9419, 0.2311, 0.09799, 0.04402, 0.1072, 0.009969, 0.1442, 0.03142, 0.1193, 0.0563, 0.07348, 0.04396, 0.06444, 0.009935, 0.1072, 0.009969, 0.09799, 0.04402, 0.05223, 0.05625, 0.02741, 0.03118, 0.06444, 0.009935, 0.07348, 0.04396, 0.04008, 0.07756, 0.00584, 0.06837, 0.02741, 0.03118, 0.05223, 0.05625, 0.03995, 0.1021, 0.00584, 0.1114, 0.00584, 0.06837, 0.04008, 0.07756, 0.05216, 0.1235, 0.0273, 0.1484, 0.00584, 0.1114, 0.03995, 0.1021, 0.07353, 0.1357, 0.06442, 0.1698, 0.0273, 0.1484, 0.05216, 0.1235, 0.09805, 0.1357, 0.1071, 0.1697, 0.06442, 0.1698, 0.07353, 0.1357, 0.1193, 0.1235, 0.144, 0.1485, 0.1071, 0.1697, 0.09805, 0.1357, 0.1315, 0.1022, 0.1655, 0.1115, 0.144, 0.1485, 0.1193, 0.1235, 0.1314, 0.07765, 0.1656, 0.06856, 0.1655, 0.1115, 0.1315, 0.1022, 0.1193, 0.0563, 0.1442, 0.03142, 0.1656, 0.06856, 0.1314, 0.07765, 0.3262, 0.5712, 0.3249, 0.5203, 0.3358, 0.5228, 0.3367, 0.5681, 0.4923, 0.4738, 0.5176, 0.5177, 0.5071, 0.5209, 0.4848, 0.4818, 0.4936, 0.6147, 0.4479, 0.641, 0.4447, 0.6302, 0.4853, 0.6069, 0.3514, 0.6152, 0.3262, 0.5712, 0.3367, 0.5681, 0.359, 0.6072, 0.4479, 0.4481, 0.4923, 0.4738, 0.4848, 0.4818, 0.4453, 0.4589, 0.3501, 0.4743, 0.3959, 0.448, 0.3991, 0.4588, 0.3584, 0.4821, 0.5188, 0.5686, 0.4936, 0.6147, 0.4853, 0.6069, 0.5079, 0.5662, 0.3959, 0.641, 0.3514, 0.6152, 0.359, 0.6072, 0.3985, 0.6302, 0.3959, 0.448, 0.4479, 0.4481, 0.4453, 0.4589, 0.3991, 0.4588, 0.3249, 0.5203, 0.3501, 0.4743, 0.3584, 0.4821, 0.3358, 0.5228, 0.5176, 0.5177, 0.5188, 0.5686, 0.5079, 0.5662, 0.5071, 0.5209, 0.4479, 0.641, 0.3959, 0.641, 0.3985, 0.6302, 0.4447, 0.6302, 0.2216, 0.1573, 0.2978, 0.1777, 0.2569, 0.1777, 0.2012, 0.122, 0.3331, 0.1573, 0.2978, 0.1777, 0.2216, 0.1573, 0.3535, 0.122, 0.3331, 0.1573, 0.2012, 0.122, 0.2012, 0.08115, 0.3535, 0.08115, 0.3535, 0.122, 0.2012, 0.08115, 0.2216, 0.0458, 0.3331, 0.04581, 0.3535, 0.08115, 0.2216, 0.0458, 0.2569, 0.0254, 0.2978, 0.0254, 0.3331, 0.04581, 0.2569, 0.0254, 0.4021, 0.4701, 0.367, 0.4906, 0.3584, 0.4821, 0.3991, 0.4588, 0.367, 0.4906, 0.347, 0.5257, 0.3358, 0.5228, 0.3584, 0.4821, 0.347, 0.5257, 0.3472, 0.5652, 0.3367, 0.5681, 0.3358, 0.5228, 0.3472, 0.5652, 0.367, 0.5992, 0.359, 0.6072, 0.3367, 0.5681, 0.367, 0.5992, 0.4014, 0.619, 0.3985, 0.6302, 0.359, 0.6072, 0.4014, 0.619, 0.4416, 0.6189, 0.4447, 0.6302, 0.3985, 0.6302, 0.4416, 0.6189, 0.4767, 0.5984, 0.4853, 0.6069, 0.4447, 0.6302, 0.4767, 0.5984, 0.4968, 0.5633, 0.5079, 0.5662, 0.4853, 0.6069, 0.4968, 0.5633, 0.4966, 0.5238, 0.5071, 0.5209, 0.5079, 0.5662, 0.4966, 0.5238, 0.4768, 0.4898, 0.4848, 0.4818, 0.5071, 0.5209, 0.4768, 0.4898, 0.4423, 0.47, 0.4453, 0.4589, 0.4848, 0.4818, 0.4423, 0.47, 0.4021, 0.4701, 0.3991, 0.4588, 0.4453, 0.4589, 0.8308, 0.09026, 0.8781, 0.05614, 0.9419, 0.09026, 0.8719, 0.5956, 0.8308, 0.5597, 0.8781, 0.5939, 0.8673, 0.04972, 0.8719, 0.05442, 0.8308, 0.09026, 0.8719, 0.5956, 0.8673, 0.6003, 0.8308, 0.5597, 0.8843, 0.05442, 0.8888, 0.04972, 0.9419, 0.09026, 0.8308, 0.5597, 0.9419, 0.5597, 0.8781, 0.5939, 0.8781, 0.05614, 0.8308, 0.09026, 0.8719, 0.05442, 0.9419, 0.5597, 0.9419, 0.6067, 0.8905, 0.6067, 0.8888, 0.6003, 0.8781, 0.5939, 0.9419, 0.5597, 0.8843, 0.5956, 0.8843, 0.05442, 0.9419, 0.09026, 0.8781, 0.05614, 0.8308, 0.5597, 0.8673, 0.6003, 0.8657, 0.6067, 0.8308, 0.6067, 0.8888, 0.6003, 0.8843, 0.5956, 0.9419, 0.5597, 0.0, 0.7418, 0.0, 0.7418, 0.0, 0.7418, 0.0, 0.7418, 0.0, 0.7418, 0.0, 0.7418, 0.0, 0.7418, 0.0, 0.7418, 0.0, 0.7418, 0.0, 0.7418, 0.0, 0.7418, 0.0, 0.7418, 0.0, 0.7418, 0.0, 0.7418, 0.0, 0.7418, 0.0, 0.7418, 0.0, 0.7418, 0.0, 0.7418, 0.0, 0.7418, 0.0, 0.7418, 0.0, 0.7418, 0.0, 0.7418, 0.0, 0.7418, 0.0, 0.7418, 0.0, 0.7418, 0.0, 0.7418, 0.0, 0.7418, 0.0, 0.7418, 0.0, 0.7418, 0.0, 0.7418, 0.0, 0.7418, 0.0, 0.7418, 0.0, 0.7418, 0.0, 0.7418, 0.0, 0.7418, 0.0, 0.7418, 0.0, 0.7418, 0.0, 0.7418, 0.0, 0.7418, 0.0, 0.7418, 0.0, 0.7418, 0.0, 0.7418, 0.0, 0.7418, 0.0, 0.7418, 0.0, 0.7418, 0.0, 0.7418, 0.0, 0.7418, 0.0, 0.7418, 0.0931, 0.9071, 0.0931, 0.9193, 0.001756, 0.9193, 0.001756, 0.9071, 0.0931, 0.8333, 0.0931, 0.8455, 0.001756, 0.8455, 0.001756, 0.8333, 0.0931, 0.9193, 0.0931, 0.9316, 0.001756, 0.9316, 0.001756, 0.9193, 0.0931, 0.8825, 0.0931, 0.8948, 0.001756, 0.8948, 0.001756, 0.8825, 0.0931, 0.8455, 0.0931, 0.8578, 0.001756, 0.8578, 0.001756, 0.8455, 0.0931, 0.9316, 0.0931, 0.9439, 0.001756, 0.9439, 0.001756, 0.9316, 0.0931, 0.9439, 0.0931, 0.9562, 0.001756, 0.9562, 0.001756, 0.9439, 0.0931, 0.8948, 0.0931, 0.9071, 0.001756, 0.9071, 0.001756, 0.8948, 0.0931, 0.9562, 0.0931, 0.9685, 0.001756, 0.9685, 0.001756, 0.9562, 0.0931, 0.9685, 0.0931, 0.9807, 0.001756, 0.9807, 0.001756, 0.9685, 1.0, 0.9685, 1.0, 0.9807, 0.9094, 0.9807, 0.9094, 0.9685, 0.9094, 0.9685, 0.9094, 0.9807, 0.8187, 0.9807, 0.8187, 0.9685, 0.8187, 0.9685, 0.8187, 0.9807, 0.7281, 0.9807, 0.7281, 0.9685, 0.7281, 0.9685, 0.7281, 0.9807, 0.6374, 0.9807, 0.6374, 0.9685, 0.6374, 0.9685, 0.6374, 0.9807, 0.5467, 0.9807, 0.5467, 0.9685, 0.5467, 0.9685, 0.5467, 0.9807, 0.456, 0.9807, 0.456, 0.9685, 0.456, 0.9685, 0.456, 0.9807, 0.3653, 0.9807, 0.3653, 0.9685, 0.3653, 0.9685, 0.3653, 0.9807, 0.2745, 0.9807, 0.2745, 0.9685, 0.2745, 0.9685, 0.2745, 0.9807, 0.1838, 0.9807, 0.1838, 0.9685, 0.1838, 0.9685, 0.1838, 0.9807, 0.0931, 0.9807, 0.0931, 0.9685, 1.0, 0.9562, 1.0, 0.9685, 0.9094, 0.9685, 0.9094, 0.9562, 0.9094, 0.9562, 0.9094, 0.9685, 0.8187, 0.9685, 0.8187, 0.9562, 0.8187, 0.9562, 0.8187, 0.9685, 0.7281, 0.9685, 0.7281, 0.9562, 0.7281, 0.9562, 0.7281, 0.9685, 0.6374, 0.9685, 0.6374, 0.9562, 0.6374, 0.9562, 0.6374, 0.9685, 0.5467, 0.9685, 0.5467, 0.9562, 0.5467, 0.9562, 0.5467, 0.9685, 0.456, 0.9685, 0.456, 0.9562, 0.456, 0.9562, 0.456, 0.9685, 0.3653, 0.9685, 0.3653, 0.9562, 0.3653, 0.9562, 0.3653, 0.9685, 0.2745, 0.9685, 0.2745, 0.9562, 0.2745, 0.9562, 0.2745, 0.9685, 0.1838, 0.9685, 0.1838, 0.9562, 0.1838, 0.9562, 0.1838, 0.9685, 0.0931, 0.9685, 0.0931, 0.9562, 1.0, 0.8578, 1.0, 0.8702, 0.9094, 0.8702, 0.9094, 0.8578, 0.9094, 0.8578, 0.9094, 0.8702, 0.8187, 0.8702, 0.8187, 0.8578, 0.8187, 0.8578, 0.8187, 0.8702, 0.7281, 0.8702, 0.7281, 0.8578, 0.7281, 0.8578, 0.7281, 0.8702, 0.6374, 0.8702, 0.6374, 0.8578, 0.6374, 0.8578, 0.6374, 0.8702, 0.5467, 0.8702, 0.5467, 0.8578, 0.5467, 0.8578, 0.5467, 0.8702, 0.456, 0.8702, 0.456, 0.8578, 0.456, 0.8578, 0.456, 0.8702, 0.3653, 0.8702, 0.3653, 0.8578, 0.3653, 0.8578, 0.3653, 0.8702, 0.2746, 0.8702, 0.2746, 0.8578, 0.2746, 0.8578, 0.2746, 0.8702, 0.1838, 0.8702, 0.1838, 0.8578, 0.1838, 0.8578, 0.1838, 0.8702, 0.0931, 0.8702, 0.0931, 0.8578, 1.0, 0.8948, 1.0, 0.9071, 0.9094, 0.9071, 0.9094, 0.8948, 0.9094, 0.8948, 0.9094, 0.9071, 0.8187, 0.9071, 0.8187, 0.8948, 0.8187, 0.8948, 0.8187, 0.9071, 0.7281, 0.9071, 0.7281, 0.8948, 0.7281, 0.8948, 0.7281, 0.9071, 0.6374, 0.9071, 0.6374, 0.8948, 0.6374, 0.8948, 0.6374, 0.9071, 0.5467, 0.9071, 0.5467, 0.8948, 0.5467, 0.8948, 0.5467, 0.9071, 0.456, 0.9071, 0.456, 0.8948, 0.456, 0.8948, 0.456, 0.9071, 0.3653, 0.9071, 0.3653, 0.8948, 0.3653, 0.8948, 0.3653, 0.9071, 0.2746, 0.9071, 0.2746, 0.8948, 0.2746, 0.8948, 0.2746, 0.9071, 0.1838, 0.9071, 0.1838, 0.8948, 0.1838, 0.8948, 0.1838, 0.9071, 0.0931, 0.9071, 0.0931, 0.8948, 1.0, 0.9439, 1.0, 0.9562, 0.9094, 0.9562, 0.9094, 0.9439, 0.9094, 0.9439, 0.9094, 0.9562, 0.8187, 0.9562, 0.8187, 0.9439, 0.8187, 0.9439, 0.8187, 0.9562, 0.7281, 0.9562, 0.7281, 0.9439, 0.7281, 0.9439, 0.7281, 0.9562, 0.6374, 0.9562, 0.6374, 0.9439, 0.6374, 0.9439, 0.6374, 0.9562, 0.5467, 0.9562, 0.5467, 0.9439, 0.5467, 0.9439, 0.5467, 0.9562, 0.456, 0.9562, 0.456, 0.9439, 0.456, 0.9439, 0.456, 0.9562, 0.3653, 0.9562, 0.3653, 0.9439, 0.3653, 0.9439, 0.3653, 0.9562, 0.2745, 0.9562, 0.2745, 0.9439, 0.2745, 0.9439, 0.2745, 0.9562, 0.1838, 0.9562, 0.1838, 0.9439, 0.1838, 0.9439, 0.1838, 0.9562, 0.0931, 0.9562, 0.0931, 0.9439, 1.0, 0.9316, 1.0, 0.9439, 0.9094, 0.9439, 0.9094, 0.9316, 0.9094, 0.9316, 0.9094, 0.9439, 0.8187, 0.9439, 0.8187, 0.9316, 0.8187, 0.9316, 0.8187, 0.9439, 0.7281, 0.9439, 0.7281, 0.9316, 0.7281, 0.9316, 0.7281, 0.9439, 0.6374, 0.9439, 0.6374, 0.9316, 0.6374, 0.9316, 0.6374, 0.9439, 0.5467, 0.9439, 0.5467, 0.9316, 0.5467, 0.9316, 0.5467, 0.9439, 0.456, 0.9439, 0.456, 0.9316, 0.456, 0.9316, 0.456, 0.9439, 0.3653, 0.9439, 0.3653, 0.9316, 0.3653, 0.9316, 0.3653, 0.9439, 0.2745, 0.9439, 0.2746, 0.9316, 0.2746, 0.9316, 0.2745, 0.9439, 0.1838, 0.9439, 0.1838, 0.9316, 0.1838, 0.9316, 0.1838, 0.9439, 0.0931, 0.9439, 0.0931, 0.9316, 1.0, 0.8455, 1.0, 0.8578, 0.9094, 0.8578, 0.9094, 0.8455, 0.9094, 0.8455, 0.9094, 0.8578, 0.8187, 0.8578, 0.8187, 0.8455, 0.8187, 0.8455, 0.8187, 0.8578, 0.7281, 0.8578, 0.7281, 0.8455, 0.7281, 0.8455, 0.7281, 0.8578, 0.6374, 0.8578, 0.6374, 0.8455, 0.6374, 0.8455, 0.6374, 0.8578, 0.5467, 0.8578, 0.5467, 0.8455, 0.5467, 0.8455, 0.5467, 0.8578, 0.456, 0.8578, 0.456, 0.8455, 0.456, 0.8455, 0.456, 0.8578, 0.3653, 0.8578, 0.3653, 0.8455, 0.3653, 0.8455, 0.3653, 0.8578, 0.2746, 0.8578, 0.2746, 0.8455, 0.2746, 0.8455, 0.2746, 0.8578, 0.1838, 0.8578, 0.1838, 0.8455, 0.1838, 0.8455, 0.1838, 0.8578, 0.0931, 0.8578, 0.0931, 0.8455, 1.0, 0.8825, 1.0, 0.8948, 0.9094, 0.8948, 0.9094, 0.8825, 0.9094, 0.8825, 0.9094, 0.8948, 0.8187, 0.8948, 0.8187, 0.8825, 0.8187, 0.8825, 0.8187, 0.8948, 0.7281, 0.8948, 0.7281, 0.8825, 0.7281, 0.8825, 0.7281, 0.8948, 0.6374, 0.8948, 0.6374, 0.8825, 0.6374, 0.8825, 0.6374, 0.8948, 0.5467, 0.8948, 0.5467, 0.8825, 0.5467, 0.8825, 0.5467, 0.8948, 0.456, 0.8948, 0.456, 0.8825, 0.456, 0.8825, 0.456, 0.8948, 0.3653, 0.8948, 0.3653, 0.8825, 0.3653, 0.8825, 0.3653, 0.8948, 0.2746, 0.8948, 0.2746, 0.8825, 0.2746, 0.8825, 0.2746, 0.8948, 0.1838, 0.8948, 0.1838, 0.8825, 0.1838, 0.8825, 0.1838, 0.8948, 0.0931, 0.8948, 0.0931, 0.8825, 1.0, 0.9193, 1.0, 0.9316, 0.9094, 0.9316, 0.9094, 0.9193, 0.9094, 0.9193, 0.9094, 0.9316, 0.8187, 0.9316, 0.8187, 0.9193, 0.8187, 0.9193, 0.8187, 0.9316, 0.7281, 0.9316, 0.7281, 0.9193, 0.7281, 0.9193, 0.7281, 0.9316, 0.6374, 0.9316, 0.6374, 0.9193, 0.6374, 0.9193, 0.6374, 0.9316, 0.5467, 0.9316, 0.5467, 0.9193, 0.5467, 0.9193, 0.5467, 0.9316, 0.456, 0.9316, 0.456, 0.9193, 0.456, 0.9193, 0.456, 0.9316, 0.3653, 0.9316, 0.3653, 0.9193, 0.3653, 0.9193, 0.3653, 0.9316, 0.2746, 0.9316, 0.2746, 0.9193, 0.2746, 0.9193, 0.2746, 0.9316, 0.1838, 0.9316, 0.1838, 0.9193, 0.1838, 0.9193, 0.1838, 0.9316, 0.0931, 0.9316, 0.0931, 0.9193, 1.0, 0.8333, 1.0, 0.8455, 0.9094, 0.8455, 0.9094, 0.8333, 0.9094, 0.8333, 0.9094, 0.8455, 0.8187, 0.8455, 0.8187, 0.8333, 0.8187, 0.8333, 0.8187, 0.8455, 0.7281, 0.8455, 0.7281, 0.8333, 0.7281, 0.8333, 0.7281, 0.8455, 0.6374, 0.8455, 0.6374, 0.8333, 0.6374, 0.8333, 0.6374, 0.8455, 0.5467, 0.8455, 0.5467, 0.8333, 0.5467, 0.8333, 0.5467, 0.8455, 0.456, 0.8455, 0.456, 0.8333, 0.456, 0.8333, 0.456, 0.8455, 0.3653, 0.8455, 0.3653, 0.8333, 0.3653, 0.8333, 0.3653, 0.8455, 0.2746, 0.8455, 0.2746, 0.8333, 0.2746, 0.8333, 0.2746, 0.8455, 0.1838, 0.8455, 0.1838, 0.8333, 0.1838, 0.8333, 0.1838, 0.8455, 0.0931, 0.8455, 0.0931, 0.8333, 1.0, 0.8702, 1.0, 0.8825, 0.9094, 0.8825, 0.9094, 0.8702, 0.9094, 0.8702, 0.9094, 0.8825, 0.8187, 0.8825, 0.8187, 0.8702, 0.8187, 0.8702, 0.8187, 0.8825, 0.7281, 0.8825, 0.7281, 0.8702, 0.7281, 0.8702, 0.7281, 0.8825, 0.6374, 0.8825, 0.6374, 0.8702, 0.6374, 0.8702, 0.6374, 0.8825, 0.5467, 0.8825, 0.5467, 0.8702, 0.5467, 0.8702, 0.5467, 0.8825, 0.456, 0.8825, 0.456, 0.8702, 0.456, 0.8702, 0.456, 0.8825, 0.3653, 0.8825, 0.3653, 0.8702, 0.3653, 0.8702, 0.3653, 0.8825, 0.2746, 0.8825, 0.2746, 0.8702, 0.2746, 0.8702, 0.2746, 0.8825, 0.1838, 0.8825, 0.1838, 0.8702, 0.1838, 0.8702, 0.1838, 0.8825, 0.0931, 0.8825, 0.0931, 0.8702, 1.0, 0.9071, 1.0, 0.9193, 0.9094, 0.9193, 0.9094, 0.9071, 0.9094, 0.9071, 0.9094, 0.9193, 0.8187, 0.9193, 0.8187, 0.9071, 0.8187, 0.9071, 0.8187, 0.9193, 0.7281, 0.9193, 0.7281, 0.9071, 0.7281, 0.9071, 0.7281, 0.9193, 0.6374, 0.9193, 0.6374, 0.9071, 0.6374, 0.9071, 0.6374, 0.9193, 0.5467, 0.9193, 0.5467, 0.9071, 0.5467, 0.9071, 0.5467, 0.9193, 0.456, 0.9193, 0.456, 0.9071, 0.456, 0.9071, 0.456, 0.9193, 0.3653, 0.9193, 0.3653, 0.9071, 0.3653, 0.9071, 0.3653, 0.9193, 0.2746, 0.9193, 0.2746, 0.9071, 0.2746, 0.9071, 0.2746, 0.9193, 0.1838, 0.9193, 0.1838, 0.9071, 0.1838, 0.9071, 0.1838, 0.9193, 0.0931, 0.9193, 0.0931, 0.9071, 0.5, 0.7379, 0.5, 0.7476, 0.5, 0.7476, 0.5, 0.7379, 0.5, 0.7183, 0.5, 0.7282, 0.5, 0.7282, 0.5, 0.7973, 0.5, 0.8078, 0.4487, 0.8096, 0.4486, 0.7992, 0.5, 0.7083, 0.5, 0.7183, 0.4477, 0.7162, 0.4482, 0.7063, 0.5, 0.7671, 0.5, 0.7769, 0.4477, 0.7791, 0.4471, 0.7692, 0.5, 0.7282, 0.5, 0.7379, 0.4467, 0.7366, 0.4471, 0.7261, 0.5, 0.787, 0.4482, 0.7889, 0.4477, 0.7791, 0.5, 0.7769, 0.5, 0.698, 0.5, 0.7083, 0.4482, 0.7063, 0.4486, 0.6961, 0.5, 0.7476, 0.5, 0.7573, 0.5, 0.7573, 0.5, 0.7476, 0.5, 0.7476, 0.5, 0.7573, 0.4467, 0.7587, 0.4466, 0.7476, 0.5, 0.7183, 0.5, 0.7282, 0.4471, 0.7261, 0.4477, 0.7162, 0.5, 0.7379, 0.5, 0.7379, 0.5, 0.7282, 0.5, 0.7282, 0.0931, 0.8825, 0.001756, 0.8825, 0.001756, 0.8702, 0.0931, 0.8702, 0.0931, 0.8702, 0.001756, 0.8702, 0.001756, 0.8578, 0.0931, 0.8578, 0.5, 0.7379, 0.5, 0.7476, 0.4466, 0.7476, 0.4467, 0.7366, 0.5, 0.7769, 0.5, 0.7671, 0.5, 0.7671, 0.5, 0.6875, 0.5, 0.698, 0.4486, 0.6961, 0.4487, 0.6856, 0.5, 0.7573, 0.5, 0.7671, 0.5, 0.7671, 0.5, 0.7573, 0.5, 0.7573, 0.5, 0.7671, 0.4471, 0.7692, 0.4467, 0.7587, 0.5, 0.787, 0.5, 0.7973, 0.4486, 0.7992, 0.4482, 0.7889, 0.4482, 0.7889, 0.4486, 0.7992, 0.3853, 0.8029, 0.3851, 0.7915, 0.4467, 0.7587, 0.4471, 0.7692, 0.3844, 0.7696, 0.3841, 0.7587, 0.4482, 0.7063, 0.4477, 0.7162, 0.3847, 0.7149, 0.3851, 0.7038, 0.4477, 0.7162, 0.4471, 0.7261, 0.3844, 0.7257, 0.3847, 0.7149, 0.4486, 0.7992, 0.4487, 0.8096, 0.3854, 0.8144, 0.3853, 0.8029, 0.4471, 0.7692, 0.4477, 0.7791, 0.3847, 0.7804, 0.3844, 0.7696, 0.4471, 0.7261, 0.4467, 0.7366, 0.3841, 0.7366, 0.3844, 0.7257, 0.4467, 0.7366, 0.4466, 0.7476, 0.384, 0.7476, 0.3841, 0.7366, 0.4487, 0.6856, 0.4486, 0.6961, 0.3853, 0.6924, 0.3854, 0.6809, 0.4477, 0.7791, 0.4482, 0.7889, 0.3851, 0.7915, 0.3847, 0.7804, 0.4466, 0.7476, 0.4467, 0.7587, 0.3841, 0.7587, 0.384, 0.7476, 0.4486, 0.6961, 0.4482, 0.7063, 0.3851, 0.7038, 0.3853, 0.6924, 0.384, 0.7476, 0.3841, 0.7587, 0.3091, 0.7594, 0.309, 0.7476, 0.3853, 0.6924, 0.3851, 0.7038, 0.3099, 0.7018, 0.3102, 0.6903, 0.3851, 0.7915, 0.3853, 0.8029, 0.3102, 0.805, 0.3099, 0.7935, 0.3841, 0.7587, 0.3844, 0.7696, 0.3093, 0.7709, 0.3091, 0.7594, 0.3851, 0.7038, 0.3847, 0.7149, 0.3096, 0.7131, 0.3099, 0.7018, 0.3847, 0.7149, 0.3844, 0.7257, 0.3093, 0.7244, 0.3096, 0.7131, 0.3853, 0.8029, 0.3854, 0.8144, 0.3102, 0.8166, 0.3102, 0.805, 0.3844, 0.7696, 0.3847, 0.7804, 0.3096, 0.7822, 0.3093, 0.7709, 0.3844, 0.7257, 0.3841, 0.7366, 0.3091, 0.7359, 0.3093, 0.7244, 0.3841, 0.7366, 0.384, 0.7476, 0.309, 0.7476, 0.3091, 0.7359, 0.3854, 0.6809, 0.3853, 0.6924, 0.3102, 0.6903, 0.3102, 0.6786, 0.3847, 0.7804, 0.3851, 0.7915, 0.3099, 0.7935, 0.3096, 0.7822, 0.309, 0.7476, 0.3091, 0.7594, 0.2274, 0.7591, 0.2274, 0.7476, 0.3102, 0.6903, 0.3099, 0.7018, 0.2274, 0.7014, 0.2274, 0.6894, 0.3099, 0.7935, 0.3102, 0.805, 0.2274, 0.8059, 0.2274, 0.7938, 0.3091, 0.7594, 0.3093, 0.7709, 0.2274, 0.7705, 0.2274, 0.7591, 0.3099, 0.7018, 0.3096, 0.7131, 0.2274, 0.7132, 0.2274, 0.7014, 0.3096, 0.7131, 0.3093, 0.7244, 0.2274, 0.7248, 0.2274, 0.7132, 0.3102, 0.805, 0.3102, 0.8166, 0.2274, 0.8182, 0.2274, 0.8059, 0.3093, 0.7709, 0.3096, 0.7822, 0.2274, 0.7821, 0.2274, 0.7705, 0.3093, 0.7244, 0.3091, 0.7359, 0.2274, 0.7362, 0.2274, 0.7248, 0.3091, 0.7359, 0.309, 0.7476, 0.2274, 0.7476, 0.2274, 0.7362, 0.3102, 0.6786, 0.3102, 0.6903, 0.2274, 0.6894, 0.2274, 0.6771, 0.3096, 0.7822, 0.3099, 0.7935, 0.2274, 0.7938, 0.2274, 0.7821, 0.2274, 0.7821, 0.2274, 0.7938, 0.1463, 0.7955, 0.146, 0.7838, 0.2274, 0.7476, 0.2274, 0.7591, 0.1455, 0.76, 0.1455, 0.7476, 0.2274, 0.6894, 0.2274, 0.7014, 0.1463, 0.6997, 0.1465, 0.6877, 0.2274, 0.7938, 0.2274, 0.8059, 0.1465, 0.8076, 0.1463, 0.7955, 0.2274, 0.7591, 0.2274, 0.7705, 0.1457, 0.772, 0.1455, 0.76, 0.2274, 0.7014, 0.2274, 0.7132, 0.146, 0.7115, 0.1463, 0.6997, 0.2274, 0.7132, 0.2274, 0.7248, 0.1457, 0.7232, 0.146, 0.7115, 0.2274, 0.8059, 0.2274, 0.8182, 0.1466, 0.8196, 0.1465, 0.8076, 0.2274, 0.7705, 0.2274, 0.7821, 0.146, 0.7838, 0.1457, 0.772, 0.2274, 0.7248, 0.2274, 0.7362, 0.1455, 0.7353, 0.1457, 0.7232, 0.2274, 0.7362, 0.2274, 0.7476, 0.1455, 0.7476, 0.1455, 0.7353, 0.2274, 0.6771, 0.2274, 0.6894, 0.1465, 0.6877, 0.1466, 0.6756, 0.146, 0.7838, 0.1463, 0.7955, 0.06246, 0.797, 0.06234, 0.7848, 0.1455, 0.7476, 0.1455, 0.76, 0.06213, 0.7602, 0.0621, 0.7476, 0.1465, 0.6877, 0.1463, 0.6997, 0.06245, 0.6983, 0.06253, 0.6857, 0.1463, 0.7955, 0.1465, 0.8076, 0.06253, 0.8096, 0.06246, 0.797, 0.1455, 0.76, 0.1457, 0.772, 0.06221, 0.7726, 0.06213, 0.7602, 0.1463, 0.6997, 0.146, 0.7115, 0.06234, 0.7105, 0.06245, 0.6983, 0.146, 0.7115, 0.1457, 0.7232, 0.06221, 0.7227, 0.06234, 0.7105, 0.1465, 0.8076, 0.1466, 0.8196, 0.06255, 0.8217, 0.06253, 0.8096, 0.1457, 0.772, 0.146, 0.7838, 0.06234, 0.7848, 0.06221, 0.7726, 0.1457, 0.7232, 0.1455, 0.7353, 0.06213, 0.735, 0.06221, 0.7227, 0.1455, 0.7353, 0.1455, 0.7476, 0.0621, 0.7476, 0.06213, 0.735, 0.1466, 0.6756, 0.1465, 0.6877, 0.06253, 0.6857, 0.06255, 0.6735, 0.06255, 0.6735, 0.06253, 0.6857, 0.001317, 0.6928, 0.001317, 0.6806, 0.06234, 0.7848, 0.06246, 0.797, 0.001317, 0.7914, 0.001317, 0.7807, 0.0621, 0.7476, 0.06213, 0.7602, 0.001317, 0.7583, 0.001317, 0.7476, 0.06253, 0.6857, 0.06245, 0.6983, 0.001317, 0.7039, 0.001317, 0.6928, 0.06246, 0.797, 0.06253, 0.8096, 0.001317, 0.8025, 0.001317, 0.7914, 0.06213, 0.7602, 0.06221, 0.7726, 0.001317, 0.7695, 0.001317, 0.7583, 0.06245, 0.6983, 0.06234, 0.7105, 0.001317, 0.7146, 0.001317, 0.7039, 0.06234, 0.7105, 0.06221, 0.7227, 0.001317, 0.7258, 0.001317, 0.7146, 0.06253, 0.8096, 0.06255, 0.8217, 0.001317, 0.8147, 0.001317, 0.8025, 0.06221, 0.7726, 0.06234, 0.7848, 0.001317, 0.7807, 0.001317, 0.7695, 0.06221, 0.7227, 0.06213, 0.735, 0.001317, 0.737, 0.001317, 0.7258, 0.06213, 0.735, 0.0621, 0.7476, 0.001317, 0.7476, 0.001317, 0.737, 0.01983, 0.5125, 0.01983, 0.4938, 0.2927, 0.4938, 0.2927, 0.5124, 0.001317, 0.7267, 0.001317, 0.7155, 0.001317, 0.7146, 0.001317, 0.7258, 0.001317, 0.7476, 0.001317, 0.7376, 0.001317, 0.737, 0.001317, 0.7476, 0.001317, 0.7577, 0.001317, 0.7476, 0.001317, 0.7476, 0.001317, 0.7583, 0.001317, 0.7686, 0.001317, 0.7577, 0.001317, 0.7583, 0.001317, 0.7695, 0.001317, 0.7797, 0.001317, 0.7686, 0.001317, 0.7695, 0.001317, 0.7807, 0.001317, 0.7901, 0.001317, 0.7797, 0.001317, 0.7807, 0.001317, 0.7914, 0.001317, 0.8002, 0.001317, 0.7901, 0.001317, 0.7914, 0.001317, 0.8025, 0.001317, 0.81, 0.001317, 0.8002, 0.001317, 0.8025, 0.001317, 0.8147, 0.001317, 0.6951, 0.001317, 0.6853, 0.001317, 0.6806, 0.001317, 0.6928, 0.001317, 0.7052, 0.001317, 0.6951, 0.001317, 0.6928, 0.001317, 0.7039, 0.001317, 0.7155, 0.001317, 0.7052, 0.001317, 0.7039, 0.001317, 0.7146, 0.001317, 0.7376, 0.001317, 0.7267, 0.001317, 0.7258, 0.001317, 0.737, 0.2489, 0.2166, 0.2699, 0.2166, 0.2699, 0.2406, 0.2489, 0.2406, 0.01983, 0.6058, 0.01983, 0.5871, 0.2927, 0.5871, 0.2927, 0.6058, 0.01983, 0.5871, 0.01983, 0.5685, 0.2927, 0.5685, 0.2927, 0.5871, 0.01983, 0.4378, 0.01983, 0.4191, 0.2927, 0.4191, 0.2927, 0.4378, 0.01983, 0.4938, 0.01983, 0.4751, 0.2927, 0.4751, 0.2927, 0.4938, 0.01983, 0.5685, 0.01983, 0.5498, 0.2927, 0.5498, 0.2927, 0.5685, 0.01983, 0.5498, 0.01983, 0.5311, 0.2927, 0.5311, 0.2927, 0.5498, 0.01983, 0.6431, 0.01983, 0.6245, 0.2927, 0.6245, 0.2927, 0.6431, 0.01983, 0.4751, 0.01983, 0.4564, 0.2927, 0.4564, 0.2927, 0.4751, 0.01983, 0.5311, 0.01983, 0.5125, 0.2927, 0.5124, 0.2927, 0.5311, 0.01983, 0.6245, 0.01983, 0.6058, 0.2927, 0.6058, 0.2927, 0.6245, 0.01983, 0.4564, 0.01983, 0.4378, 0.2927, 0.4378, 0.2927, 0.4564, 0.2489, 0.2406, 0.2699, 0.2406, 0.2309, 0.385, 0.2164, 0.385, 0.1815, 0.2166, 0.2054, 0.2166, 0.2054, 0.2406, 0.1815, 0.2406, 0.06624, 0.2166, 0.08742, 0.2166, 0.08742, 0.2406, 0.06624, 0.2406, 0.08742, 0.2166, 0.1097, 0.2166, 0.1097, 0.2406, 0.08742, 0.2406, 0.2699, 0.2166, 0.2893, 0.2166, 0.298, 0.2406, 0.2699, 0.2406, 0.2054, 0.2166, 0.2277, 0.2166, 0.2277, 0.2406, 0.2054, 0.2406, 0.1097, 0.2166, 0.1336, 0.2166, 0.1336, 0.2406, 0.1097, 0.2406, 0.1336, 0.2166, 0.1576, 0.2166, 0.1576, 0.2406, 0.1336, 0.2406, 0.02521, 0.2166, 0.04516, 0.2166, 0.04516, 0.2406, 0.01701, 0.2406, 0.2277, 0.2166, 0.2489, 0.2166, 0.2489, 0.2406, 0.2277, 0.2406, 0.1576, 0.2166, 0.1815, 0.2166, 0.1815, 0.2406, 0.1576, 0.2406, 0.04516, 0.2166, 0.06624, 0.2166, 0.06624, 0.2406, 0.04516, 0.2406, 0.4936, 0.1376, 0.5338, 0.09738, 0.519, 0.1229, 0.1815, 0.2406, 0.2054, 0.2406, 0.1868, 0.385, 0.172, 0.385, 0.06624, 0.2406, 0.08742, 0.2406, 0.1124, 0.385, 0.09773, 0.385, 0.08742, 0.2406, 0.1097, 0.2406, 0.1272, 0.385, 0.1124, 0.385, 0.2699, 0.2406, 0.298, 0.2406, 0.2446, 0.385, 0.2309, 0.385, 0.2054, 0.2406, 0.2277, 0.2406, 0.2016, 0.385, 0.1868, 0.385, 0.1097, 0.2406, 0.1336, 0.2406, 0.1421, 0.385, 0.1272, 0.385, 0.1336, 0.2406, 0.1576, 0.2406, 0.157, 0.385, 0.1421, 0.385, 0.01701, 0.2406, 0.04516, 0.2406, 0.08325, 0.385, 0.06971, 0.385, 0.2277, 0.2406, 0.2489, 0.2406, 0.2164, 0.385, 0.2016, 0.385, 0.1576, 0.2406, 0.1815, 0.2406, 0.172, 0.385, 0.157, 0.385, 0.04516, 0.2406, 0.06624, 0.2406, 0.09773, 0.385, 0.08325, 0.385, 0.4641, 0.1376, 0.5338, 0.06796, 0.5338, 0.09738, 0.4936, 0.1376, 0.4387, 0.1229, 0.519, 0.04248, 0.5338, 0.06796, 0.4641, 0.1376, 0.4239, 0.09738, 0.4936, 0.02777, 0.519, 0.04248, 0.4387, 0.1229, 0.4641, 0.02777, 0.4936, 0.02777, 0.4239, 0.09738, 0.4239, 0.06796, 0.4387, 0.04248, 0.4641, 0.02777, 0.4239, 0.06796, 0.5, 0.7973, 0.5515, 0.7992, 0.5513, 0.8096, 0.5, 0.8078, 0.5, 0.7083, 0.5518, 0.7063, 0.5524, 0.7162, 0.5, 0.7183, 0.5, 0.7671, 0.5529, 0.7692, 0.5524, 0.7791, 0.5, 0.7769, 0.5, 0.7282, 0.5529, 0.7261, 0.5533, 0.7366, 0.5, 0.7379, 0.5, 0.787, 0.5, 0.7769, 0.5524, 0.7791, 0.5518, 0.7889, 0.5, 0.698, 0.5515, 0.6961, 0.5518, 0.7063, 0.5, 0.7083, 0.5, 0.7476, 0.5534, 0.7476, 0.5533, 0.7587, 0.5, 0.7573, 0.5, 0.7183, 0.5524, 0.7162, 0.5529, 0.7261, 0.5, 0.7282, 0.5, 0.7379, 0.5533, 0.7366, 0.5534, 0.7476, 0.5, 0.7476, 0.5, 0.6875, 0.5513, 0.6856, 0.5515, 0.6961, 0.5, 0.698, 0.5, 0.7573, 0.5533, 0.7587, 0.5529, 0.7692, 0.5, 0.7671, 0.5, 0.787, 0.5518, 0.7889, 0.5515, 0.7992, 0.5, 0.7973, 0.5518, 0.7889, 0.6149, 0.7915, 0.6147, 0.8029, 0.5515, 0.7992, 0.5533, 0.7587, 0.6159, 0.7587, 0.6157, 0.7696, 0.5529, 0.7692, 0.5518, 0.7063, 0.6149, 0.7038, 0.6153, 0.7149, 0.5524, 0.7162, 0.5524, 0.7162, 0.6153, 0.7149, 0.6157, 0.7257, 0.5529, 0.7261, 0.5515, 0.7992, 0.6147, 0.8029, 0.6146, 0.8144, 0.5513, 0.8096, 0.5529, 0.7692, 0.6157, 0.7696, 0.6153, 0.7804, 0.5524, 0.7791, 0.5529, 0.7261, 0.6157, 0.7257, 0.6159, 0.7366, 0.5533, 0.7366, 0.5533, 0.7366, 0.6159, 0.7366, 0.616, 0.7476, 0.5534, 0.7476, 0.5513, 0.6856, 0.6146, 0.6809, 0.6147, 0.6924, 0.5515, 0.6961, 0.5524, 0.7791, 0.6153, 0.7804, 0.6149, 0.7915, 0.5518, 0.7889, 0.5534, 0.7476, 0.616, 0.7476, 0.6159, 0.7587, 0.5533, 0.7587, 0.5515, 0.6961, 0.6147, 0.6924, 0.6149, 0.7038, 0.5518, 0.7063, 0.616, 0.7476, 0.691, 0.7476, 0.6909, 0.7594, 0.6159, 0.7587, 0.6147, 0.6924, 0.6898, 0.6903, 0.6901, 0.7018, 0.6149, 0.7038, 0.6149, 0.7915, 0.6901, 0.7935, 0.6898, 0.805, 0.6147, 0.8029, 0.6159, 0.7587, 0.6909, 0.7594, 0.6907, 0.7709, 0.6157, 0.7696, 0.6149, 0.7038, 0.6901, 0.7018, 0.6904, 0.7131, 0.6153, 0.7149, 0.6153, 0.7149, 0.6904, 0.7131, 0.6907, 0.7244, 0.6157, 0.7257, 0.6147, 0.8029, 0.6898, 0.805, 0.6898, 0.8166, 0.6146, 0.8144, 0.6157, 0.7696, 0.6907, 0.7709, 0.6904, 0.7822, 0.6153, 0.7804, 0.6157, 0.7257, 0.6907, 0.7244, 0.6909, 0.7359, 0.6159, 0.7366, 0.6159, 0.7366, 0.6909, 0.7359, 0.691, 0.7476, 0.616, 0.7476, 0.6146, 0.6809, 0.6898, 0.6786, 0.6898, 0.6903, 0.6147, 0.6924, 0.6153, 0.7804, 0.6904, 0.7822, 0.6901, 0.7935, 0.6149, 0.7915, 0.691, 0.7476, 0.7726, 0.7476, 0.7726, 0.7591, 0.6909, 0.7594, 0.6898, 0.6903, 0.7726, 0.6894, 0.7726, 0.7014, 0.6901, 0.7018, 0.6901, 0.7935, 0.7726, 0.7938, 0.7726, 0.8059, 0.6898, 0.805, 0.6909, 0.7594, 0.7726, 0.7591, 0.7726, 0.7705, 0.6907, 0.7709, 0.6901, 0.7018, 0.7726, 0.7014, 0.7726, 0.7132, 0.6904, 0.7131, 0.6904, 0.7131, 0.7726, 0.7132, 0.7726, 0.7248, 0.6907, 0.7244, 0.6898, 0.805, 0.7726, 0.8059, 0.7726, 0.8182, 0.6898, 0.8166, 0.6907, 0.7709, 0.7726, 0.7705, 0.7726, 0.7821, 0.6904, 0.7822, 0.6907, 0.7244, 0.7726, 0.7248, 0.7726, 0.7362, 0.6909, 0.7359, 0.6909, 0.7359, 0.7726, 0.7362, 0.7726, 0.7476, 0.691, 0.7476, 0.6898, 0.6786, 0.7726, 0.6771, 0.7726, 0.6894, 0.6898, 0.6903, 0.6904, 0.7822, 0.7726, 0.7821, 0.7726, 0.7938, 0.6901, 0.7935, 0.7726, 0.7821, 0.854, 0.7838, 0.8537, 0.7955, 0.7726, 0.7938, 0.7726, 0.7476, 0.8545, 0.7476, 0.8544, 0.76, 0.7726, 0.7591, 0.7726, 0.6894, 0.8535, 0.6877, 0.8537, 0.6997, 0.7726, 0.7014, 0.7726, 0.7938, 0.8537, 0.7955, 0.8535, 0.8076, 0.7726, 0.8059, 0.7726, 0.7591, 0.8544, 0.76, 0.8543, 0.772, 0.7726, 0.7705, 0.7726, 0.7014, 0.8537, 0.6997, 0.854, 0.7115, 0.7726, 0.7132, 0.7726, 0.7132, 0.854, 0.7115, 0.8543, 0.7232, 0.7726, 0.7248, 0.7726, 0.8059, 0.8535, 0.8076, 0.8534, 0.8196, 0.7726, 0.8182, 0.7726, 0.7705, 0.8543, 0.772, 0.854, 0.7838, 0.7726, 0.7821, 0.7726, 0.7248, 0.8543, 0.7232, 0.8544, 0.7353, 0.7726, 0.7362, 0.7726, 0.7362, 0.8544, 0.7353, 0.8545, 0.7476, 0.7726, 0.7476, 0.7726, 0.6771, 0.8534, 0.6756, 0.8535, 0.6877, 0.7726, 0.6894, 0.854, 0.7838, 0.9377, 0.7848, 0.9375, 0.797, 0.8537, 0.7955, 0.8545, 0.7476, 0.9379, 0.7476, 0.9379, 0.7602, 0.8544, 0.76, 0.8535, 0.6877, 0.9375, 0.6857, 0.9375, 0.6983, 0.8537, 0.6997, 0.8537, 0.7955, 0.9375, 0.797, 0.9375, 0.8096, 0.8535, 0.8076, 0.8544, 0.76, 0.9379, 0.7602, 0.9378, 0.7726, 0.8543, 0.772, 0.8537, 0.6997, 0.9375, 0.6983, 0.9377, 0.7105, 0.854, 0.7115, 0.854, 0.7115, 0.9377, 0.7105, 0.9378, 0.7227, 0.8543, 0.7232, 0.8535, 0.8076, 0.9375, 0.8096, 0.9374, 0.8217, 0.8534, 0.8196, 0.8543, 0.772, 0.9378, 0.7726, 0.9377, 0.7848, 0.854, 0.7838, 0.8543, 0.7232, 0.9378, 0.7227, 0.9379, 0.735, 0.8544, 0.7353, 0.8544, 0.7353, 0.9379, 0.735, 0.9379, 0.7476, 0.8545, 0.7476, 0.8534, 0.6756, 0.9374, 0.6735, 0.9375, 0.6857, 0.8535, 0.6877, 0.9374, 0.6735, 0.9987, 0.6806, 0.9987, 0.6928, 0.9375, 0.6857, 0.9377, 0.7848, 0.9987, 0.7807, 0.9987, 0.7914, 0.9375, 0.797, 0.9379, 0.7476, 0.9987, 0.7476, 0.9987, 0.7583, 0.9379, 0.7602, 0.9375, 0.6857, 0.9987, 0.6928, 0.9987, 0.7039, 0.9375, 0.6983, 0.9375, 0.797, 0.9987, 0.7914, 0.9987, 0.8025, 0.9375, 0.8096, 0.9379, 0.7602, 0.9987, 0.7583, 0.9987, 0.7695, 0.9378, 0.7726, 0.9375, 0.6983, 0.9987, 0.7039, 0.9987, 0.7146, 0.9377, 0.7105, 0.9377, 0.7105, 0.9987, 0.7146, 0.9987, 0.7258, 0.9378, 0.7227, 0.9375, 0.8096, 0.9987, 0.8025, 0.9987, 0.8147, 0.9374, 0.8217, 0.9378, 0.7726, 0.9987, 0.7695, 0.9987, 0.7807, 0.9377, 0.7848, 0.9378, 0.7227, 0.9987, 0.7258, 0.9987, 0.737, 0.9379, 0.735, 0.9379, 0.735, 0.9987, 0.737, 0.9987, 0.7476, 0.9379, 0.7476, 0.2927, 0.5119, 0.01983, 0.5119, 0.01983, 0.4932, 0.2927, 0.4932, 0.9987, 0.7267, 0.9987, 0.7258, 0.9987, 0.7146, 0.9987, 0.7155, 0.9987, 0.7476, 0.9987, 0.7476, 0.9987, 0.737, 0.9987, 0.7376, 0.9987, 0.7577, 0.9987, 0.7583, 0.9987, 0.7476, 0.9987, 0.7476, 0.9987, 0.7686, 0.9987, 0.7695, 0.9987, 0.7583, 0.9987, 0.7577, 0.9987, 0.7797, 0.9987, 0.7807, 0.9987, 0.7695, 0.9987, 0.7686, 0.9987, 0.7901, 0.9987, 0.7914, 0.9987, 0.7807, 0.9987, 0.7797, 0.9987, 0.8002, 0.9987, 0.8025, 0.9987, 0.7914, 0.9987, 0.7901, 0.9987, 0.81, 0.9987, 0.8147, 0.9987, 0.8025, 0.9987, 0.8002, 0.9987, 0.6951, 0.9987, 0.6928, 0.9987, 0.6806, 0.9987, 0.6853, 0.9987, 0.7052, 0.9987, 0.7039, 0.9987, 0.6928, 0.9987, 0.6951, 0.9987, 0.7155, 0.9987, 0.7146, 0.9987, 0.7039, 0.9987, 0.7052, 0.9987, 0.7376, 0.9987, 0.737, 0.9987, 0.7258, 0.9987, 0.7267, 0.06624, 0.2166, 0.06624, 0.2406, 0.04516, 0.2406, 0.04516, 0.2166, 0.2927, 0.6052, 0.01983, 0.6052, 0.01983, 0.5866, 0.2927, 0.5866, 0.2927, 0.5866, 0.01983, 0.5866, 0.01983, 0.5679, 0.2927, 0.5679, 0.2927, 0.4372, 0.01983, 0.4372, 0.01983, 0.4185, 0.2927, 0.4185, 0.2927, 0.4932, 0.01983, 0.4932, 0.01983, 0.4746, 0.2927, 0.4746, 0.2927, 0.5679, 0.01983, 0.5679, 0.01983, 0.5492, 0.2927, 0.5492, 0.2927, 0.5492, 0.01983, 0.5492, 0.01983, 0.5306, 0.2927, 0.5306, 0.2927, 0.6426, 0.01983, 0.6426, 0.01983, 0.6239, 0.2927, 0.6239, 0.2927, 0.4746, 0.01983, 0.4746, 0.01983, 0.4559, 0.2927, 0.4559, 0.2927, 0.5306, 0.01983, 0.5306, 0.01983, 0.5119, 0.2927, 0.5119, 0.2927, 0.6239, 0.01983, 0.6239, 0.01983, 0.6052, 0.2927, 0.6052, 0.2927, 0.4559, 0.01983, 0.4559, 0.01983, 0.4372, 0.2927, 0.4372, 0.06624, 0.2406, 0.0981, 0.385, 0.08353, 0.385, 0.04516, 0.2406, 0.1336, 0.2166, 0.1336, 0.2406, 0.1097, 0.2406, 0.1097, 0.2166, 0.2489, 0.2166, 0.2489, 0.2406, 0.2277, 0.2406, 0.2277, 0.2166, 0.2277, 0.2166, 0.2277, 0.2406, 0.2054, 0.2406, 0.2054, 0.2166, 0.04516, 0.2166, 0.04516, 0.2406, 0.01701, 0.2406, 0.02586, 0.2166, 0.1097, 0.2166, 0.1097, 0.2406, 0.08742, 0.2406, 0.08742, 0.2166, 0.2054, 0.2166, 0.2054, 0.2406, 0.1815, 0.2406, 0.1815, 0.2166, 0.1815, 0.2166, 0.1815, 0.2406, 0.1576, 0.2406, 0.1576, 0.2166, 0.2899, 0.2166, 0.298, 0.2406, 0.2699, 0.2406, 0.2699, 0.2166, 0.08742, 0.2166, 0.08742, 0.2406, 0.06624, 0.2406, 0.06624, 0.2166, 0.1576, 0.2166, 0.1576, 0.2406, 0.1336, 0.2406, 0.1336, 0.2166, 0.2699, 0.2166, 0.2699, 0.2406, 0.2489, 0.2406, 0.2489, 0.2166, 0.5338, 0.09738, 0.519, 0.1229, 0.4936, 0.1376, 0.1336, 0.2406, 0.1425, 0.385, 0.1277, 0.385, 0.1097, 0.2406, 0.2489, 0.2406, 0.2167, 0.385, 0.202, 0.385, 0.2277, 0.2406, 0.2277, 0.2406, 0.202, 0.385, 0.1873, 0.385, 0.2054, 0.2406, 0.04516, 0.2406, 0.08353, 0.385, 0.06982, 0.385, 0.01701, 0.2406, 0.1097, 0.2406, 0.1277, 0.385, 0.1129, 0.385, 0.08742, 0.2406, 0.2054, 0.2406, 0.1873, 0.385, 0.1724, 0.385, 0.1815, 0.2406, 0.1815, 0.2406, 0.1724, 0.385, 0.1575, 0.385, 0.1576, 0.2406, 0.298, 0.2406, 0.2447, 0.385, 0.2312, 0.385, 0.2699, 0.2406, 0.08742, 0.2406, 0.1129, 0.385, 0.0981, 0.385, 0.06624, 0.2406, 0.1576, 0.2406, 0.1575, 0.385, 0.1425, 0.385, 0.1336, 0.2406, 0.2699, 0.2406, 0.2312, 0.385, 0.2167, 0.385, 0.2489, 0.2406, 0.5338, 0.06796, 0.5338, 0.09738, 0.4936, 0.1376, 0.4641, 0.1376, 0.519, 0.04248, 0.5338, 0.06796, 0.4641, 0.1376, 0.4387, 0.1229, 0.4936, 0.02777, 0.519, 0.04248, 0.4387, 0.1229, 0.424, 0.09738, 0.4239, 0.06796, 0.4641, 0.02777, 0.4936, 0.02777, 0.424, 0.09738, 0.4387, 0.04247, 0.4641, 0.02777, 0.4239, 0.06796, 0.5919, 0.3143, 0.5919, 0.3337, 0.3393, 0.3337, 0.3393, 0.3143, 0.9419, 0.09026, 0.8888, 0.04972, 0.8905, 0.04331, 0.9419, 0.04331, 0.5919, 0.2949, 0.5919, 0.3143, 0.3393, 0.3143, 0.3393, 0.2949, 0.5919, 0.1783, 0.5919, 0.1977, 0.3393, 0.1977, 0.3393, 0.1783, 0.5919, 0.2171, 0.5919, 0.2366, 0.3393, 0.2366, 0.3393, 0.2171, 0.5919, 0.3532, 0.5919, 0.3726, 0.3393, 0.3726, 0.3393, 0.3532, 0.5919, 0.392, 0.5919, 0.4115, 0.3393, 0.4115, 0.3393, 0.392, 0.5919, 0.2366, 0.5919, 0.256, 0.3393, 0.256, 0.3393, 0.2366, 0.5919, 0.1977, 0.5919, 0.2171, 0.3393, 0.2171, 0.3393, 0.1977, 0.5919, 0.3726, 0.5919, 0.392, 0.3393, 0.392, 0.3393, 0.3726, 0.5919, 0.2754, 0.5919, 0.2949, 0.3393, 0.2949, 0.3393, 0.2754, 0.5919, 0.256, 0.5919, 0.2754, 0.3393, 0.2754, 0.3393, 0.256, 0.5919, 0.3337, 0.5919, 0.3532, 0.3393, 0.3532, 0.3393, 0.3337, 0.8308, 0.09026, 0.8308, 0.04331, 0.8657, 0.04331, 0.8673, 0.04972])
me_circle.materials.append(mat_stethoscpe)
me_circle.use_remesh_preserve_volume = False
me_circle.use_remesh_preserve_attributes = False
me_circle.use_mirror_vertex_groups = False
me_circle.use_paint_bone_selection = False
me_circle.use_paint_mask = True
me_circle.update()

# ---- curves / text
cu_nurbspath = bpy.data.curves.new('NurbsPath', 'CURVE')
cu_nurbspath.dimensions = '3D'
_sp = cu_nurbspath.splines.new('NURBS'); _sp.points.add(20)
_sp.points.foreach_set('co', [-9.98, -2.088e-13, 1.554e-06, 1.0, -9.022, -1.837e-13, 1.367e-06, 1.0, -7.972, -1.562e-13, 1.163e-06, 1.0, -6.963, -1.298e-13, 9.663e-07, 1.0, -5.709, -2.086e-07, 2.374, 1.0, -4.25, -8.249e-08, 1.789, 1.0, -3.375, -1.012e-08, 0.9859, 1.0, -3.009, -2.639e-14, 1.964e-07, 1.0, -0.753, 5.65e-08, 0.3337, 1.0, 0.5963, 2.098e-07, -0.3916, 1.0, 0.7236, 3.199e-08, 0.2141, 1.0, 0.9998, -7.401e-08, 0.4273, 1.0, 0.016, -5.075e-07, 2.147, 1.0, -1.262, -8.57e-07, 2.827, 1.0, -1.631, -8.367e-07, 1.022, 1.0, -1.418, -6.773e-07, -1.842, 1.0, -1.147, -5.982e-07, -3.473, 1.0, -0.7663, -4.91e-07, -5.076, 1.0, -0.3315, -4.808e-07, -6.036, 1.0, 0.6342, -3.821e-07, -6.938, 1.0, 1.666, -2.727e-07, -7.778, 1.0])
_sp.order_u = 5
_sp.order_v = 0
_sp.use_endpoint_u = True
cu_nurbspath.use_path = True
cu_nurbspath.use_path_clamp = True
cu_nurbspath.bevel_resolution = 0
cu_nurbspath.fill_mode = 'HALF'

# ---- objects
ob_nurbspath = bpy.data.objects.new('NurbsPath', cu_nurbspath)
ob_circle = bpy.data.objects.new('Circle', me_circle)

# ---- transforms, parenting, visibility, modifiers, constraints
ob_nurbspath.location = (0.0, 0.0, 10.01)
ob_nurbspath.rotation_euler = (-1.344e-07, 1.571, 0.0)
ob_nurbspath.lineart.crease_threshold = 0.0
ob_circle.location = (0.0, 0.0, 0.0)
ob_circle.rotation_euler = (1.571, -0.0, 0.0)
ob_circle.lineart.crease_threshold = 0.0
_m = ob_circle.modifiers.new('Curve', 'CURVE')
_m.object = ob_nurbspath

# ---- collection membership
col_collection_1.objects.link(ob_nurbspath)
col_collection_1.objects.link(ob_circle)

# ---- scene / render settings (as saved in the file)
scene.frame_start = 1; scene.frame_end = 250; scene.frame_set(0)
scene.render.engine = 'CYCLES'
scene.render.resolution_percentage = 50
scene.render.dither_intensity = 0.0
scene.cycles.use_denoising = False
scene.cycles.samples = 128
scene.cycles.sampling_pattern = 'TABULATED_SOBOL'
scene.cycles.use_adaptive_sampling = False
scene.cycles.use_light_tree = False
scene.cycles.blur_glossy = 0.0
scene.cycles.sample_clamp_indirect = 0.0
scene.view_settings.view_transform = 'Standard'
bpy.context.view_layer.update()

# ---- added for rendering (the .blend has no active camera and no usable light): camera, sun
cam_auto = bpy.data.cameras.new('AutoCamera')
cam_auto.lens = 50.0
cam_auto.sensor_width = 36.0
cam_auto.clip_end = 1000.0
ob_auto_camera = bpy.data.objects.new('AutoCamera', cam_auto)
scene.collection.objects.link(ob_auto_camera)
ob_auto_camera.location = (15.3027, -21.334, 28.7444)
ob_auto_camera.rotation_euler = (1.09748, -7.21219e-08, 0.694738)
scene.camera = ob_auto_camera
light_auto_sun = bpy.data.lights.new('AutoSun', 'SUN')
light_auto_sun.energy = 3.0
light_auto_sun.angle = 0.0523599
ob_auto_sun = bpy.data.objects.new('AutoSun', light_auto_sun)
scene.collection.objects.link(ob_auto_sun)
ob_auto_sun.rotation_euler = (0.872665, 0.174533, 0.523599)
bpy.context.view_layer.update()
